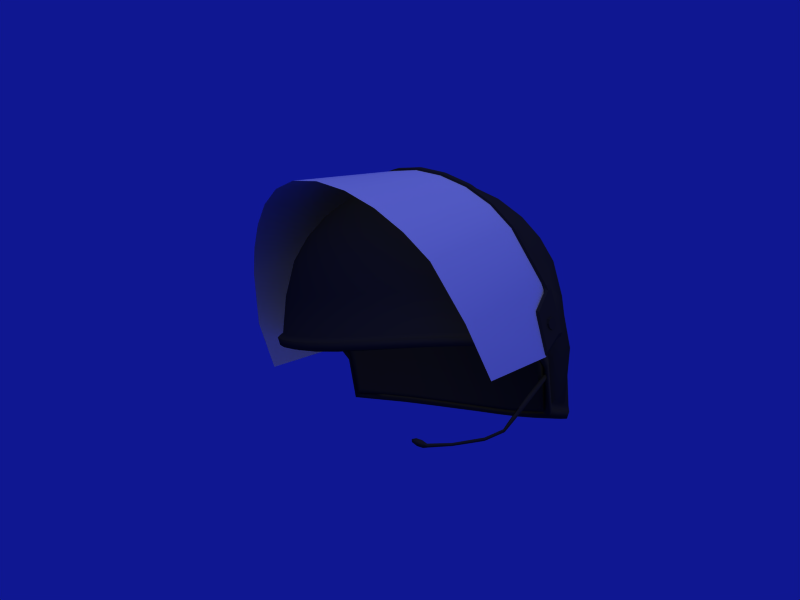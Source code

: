 # Source: Helmet.blend  (saved by Blender 2.53.0; exported with 4.5.12 LTS)
import bpy
from mathutils import Matrix  # noqa: F401  (used for matrix-valued properties, if any)

bpy.ops.wm.read_factory_settings(use_empty=True)
scene = bpy.context.scene
scene.name = 'Scene'

# ---- collections
col_collection_1 = bpy.data.collections.new('Collection 1'); scene.collection.children.link(col_collection_1)

# ---- materials (node trees are filled in below, after node groups)
mat_plastic_dull_bl = bpy.data.materials.new('plastic_dull_bl')
mat_plastic_dull_bl.alpha_threshold = 0.0
mat_plastic_dull_bl.use_transparent_shadow = False
mat_plastic_dull_bl.diffuse_color = (0.1607, 0.1607, 0.1607, 1.0)
mat_plastic_dull_bl.specular_color = (0.7111, 0.7111, 0.7111)
mat_plastic_dull_bl.roughness = 0.5
mat_plastic_dull_bl.specular_intensity = 0.3154
mat_plastic_dull_bl.line_color = (0.0, 0.0, 0.0, 1.0)
mat_plastic_foil = bpy.data.materials.new('plastic foil')
mat_plastic_foil.alpha_threshold = 0.0
mat_plastic_foil.use_transparent_shadow = False
mat_plastic_foil.diffuse_color = (0.8487, 0.8609, 0.8609, 1.0)
mat_plastic_foil.roughness = 0.5
mat_plastic_foil.specular_intensity = 1.765
mat_plastic_foil.line_color = (0.0, 0.0, 0.0, 0.3)

# ---- material node trees

# ---- world
world_world = bpy.data.worlds.new('World'); scene.world = world_world
world_world.color = (0.05994, 0.08933, 0.5705)
world_world.use_sun_shadow = False
world_world.sun_shadow_jitter_overblur = 0.0
world_world.cycles.sampling_method = 'MANUAL'
world_world.cycles.sample_map_resolution = 256

# ---- cameras
cam_camera = bpy.data.cameras.new('Camera')
cam_camera.clip_end = 100.0
cam_camera.lens = 35.0
cam_camera.ortho_scale = 7.314
cam_camera.show_limits = True
cam_camera.dof.focus_distance = 0.0
cam_camera.dof.aperture_fstop = 128.0

# ---- lights
light_spot = bpy.data.lights.new('Spot', 'SUN')
light_spot.transmission_factor = 0.0
light_spot.cutoff_distance = 30.0
light_spot.use_shadow = False
light_spot.angle = 1.571
light_spot.energy = 1.0
light_spot.shadow_buffer_clip_start = 1.001
light_spot.shadow_soft_size = 1.0
light_spot.shadow_cascade_max_distance = 1000.0
light_spot.cycles.use_multiple_importance_sampling = False

# ---- meshes
me_sphere = bpy.data.meshes.new('Sphere')
me_sphere.from_pydata([(0.0, 0.0, 1.014), (0.9808, 0.1442, -0.2853), (0.9619, 0.187, 0.1886), (0.9061, 0.1802, 0.3963), (0.8155, 0.1622, 0.5691), (0.6935, 0.1379, 0.7207), (0.5449, 0.1084, 0.845), (0.3753, 0.07466, 0.9375), (0.1913, 0.03806, 0.9944), (0.1802, 0.07466, 0.9944), (0.3536, 0.1464, 0.9375), (0.5133, 0.2126, 0.845), (0.6533, 0.2706, 0.7207), (0.7682, 0.3182, 0.5691), (0.8536, 0.3536, 0.3963), (0.9061, 0.3757, 0.1458), (0.9239, 0.4596, -0.2358), (0.8315, 0.5735, -0.1479), (0.8155, 0.5484, 0.1406), (0.7682, 0.5133, 0.3963), (0.6913, 0.4619, 0.5691), (0.5879, 0.3928, 0.7207), (0.4619, 0.3087, 0.845), (0.3182, 0.2126, 0.9375), (0.1622, 0.1084, 0.9944), (0.1379, 0.1379, 0.9944), (0.2706, 0.2706, 0.9375), (0.3928, 0.3928, 0.845), (0.5, 0.5, 0.7207), (0.5879, 0.5879, 0.5691), (0.6533, 0.6533, 0.3963), (0.6935, 0.6998, 0.1338), (0.7071, 0.7346, -0.1614), (0.5556, 0.8615, -0.1696), (0.5449, 0.8227, 0.1317), (0.5133, 0.7682, 0.3962), (0.4619, 0.6913, 0.5691), (0.3928, 0.5879, 0.7207), (0.3087, 0.4619, 0.845), (0.2126, 0.3182, 0.9375), (0.1084, 0.1622, 0.9944), (0.07466, 0.1802, 0.9944), (0.1464, 0.3536, 0.9375), (0.2126, 0.5133, 0.845), (0.2706, 0.6533, 0.7207), (0.3182, 0.7682, 0.5691), (0.3536, 0.8536, 0.3962), (0.3753, 0.9137, 0.1324), (0.3827, 0.9482, -0.18), (0.1951, 0.9988, -0.19), (0.1913, 0.9697, 0.1308), (0.1802, 0.9062, 0.3962), (0.1622, 0.8155, 0.5691), (0.1379, 0.6935, 0.7207), (0.1084, 0.5449, 0.845), (0.07466, 0.3753, 0.9375), (0.03806, 0.1913, 0.9944), (-2.134e-08, 0.1951, 0.9944), (-2.516e-08, 0.3827, 0.9375), (-3.811e-08, 0.5556, 0.845), (-5.684e-08, 0.7071, 0.7207), (-5.286e-09, 0.8315, 0.5691), (-8.821e-08, 0.9239, 0.3962), (-9.261e-08, 0.9886, 0.1297), (-2.656e-08, 1.015, -0.1939), (-0.1951, 0.9988, -0.19), (-0.1913, 0.9697, 0.1308), (-0.1802, 0.9062, 0.3962), (-0.1622, 0.8155, 0.5691), (-0.1379, 0.6935, 0.7207), (-0.1084, 0.5449, 0.845), (-0.07466, 0.3753, 0.9375), (-0.03806, 0.1913, 0.9944), (-0.07466, 0.1802, 0.9944), (-0.1464, 0.3536, 0.9375), (-0.2126, 0.5133, 0.845), (-0.2706, 0.6533, 0.7207), (-0.3182, 0.7682, 0.5691), (-0.3536, 0.8536, 0.3962), (-0.3753, 0.9137, 0.1324), (-0.3827, 0.9482, -0.18), (-0.5556, 0.8615, -0.1696), (-0.5449, 0.8227, 0.1317), (-0.5133, 0.7682, 0.3962), (-0.4619, 0.6913, 0.5691), (-0.3928, 0.5879, 0.7207), (-0.3087, 0.4619, 0.845), (-0.2126, 0.3182, 0.9375), (-0.1084, 0.1622, 0.9944), (-0.1379, 0.1379, 0.9944), (-0.2706, 0.2706, 0.9375), (-0.3928, 0.3928, 0.845), (-0.5, 0.5, 0.7207), (-0.5879, 0.5879, 0.5691), (-0.6533, 0.6533, 0.3963), (-0.6935, 0.6998, 0.1338), (-0.7071, 0.7346, -0.1614), (-0.8315, 0.5735, -0.1479), (-0.8155, 0.5484, 0.1406), (-0.7682, 0.5133, 0.3963), (-0.6913, 0.4619, 0.5691), (-0.5879, 0.3928, 0.7207), (-0.4619, 0.3087, 0.845), (-0.3182, 0.2126, 0.9375), (-0.1622, 0.1084, 0.9944), (-0.1802, 0.07466, 0.9944), (-0.3536, 0.1464, 0.9375), (-0.5133, 0.2126, 0.845), (-0.6533, 0.2706, 0.7207), (-0.7682, 0.3182, 0.5691), (-0.8536, 0.3536, 0.3963), (-0.9061, 0.3713, 0.1882), (-0.9239, 0.4596, -0.2358), (-0.9808, 0.1442, -0.2853), (-0.9619, 0.1913, 0.1462), (-0.9061, 0.1802, 0.3963), (-0.8155, 0.1622, 0.5691), (-0.6935, 0.1379, 0.7207), (-0.5449, 0.1084, 0.845), (-0.3753, 0.07466, 0.9375), (-0.1913, 0.03806, 0.9944), (-0.1951, -2.283e-08, 0.9944), (-0.3827, -4.426e-08, 0.9375), (-0.5556, -8.361e-08, 0.845), (-0.7071, -5.118e-08, 0.7207), (-0.8315, -8.732e-08, 0.5691), (-0.9239, -1.44e-07, 0.3963), (-0.9808, 0.00435, 0.0991), (-1.0, -9.398e-08, -0.114), (-0.9808, -0.1951, -0.114), (-0.9619, -0.1913, 0.1462), (-0.9061, -0.1802, 0.3963), (-0.8155, -0.1622, 0.5691), (-0.6935, -0.1379, 0.7207), (-0.5449, -0.1084, 0.845), (-0.3753, -0.07466, 0.9375), (-0.1913, -0.03806, 0.9944), (-0.1802, -0.07466, 0.9944), (-0.3536, -0.1464, 0.9375), (-0.5133, -0.2126, 0.845), (-0.6533, -0.2706, 0.7207), (-0.7682, -0.3182, 0.5691), (-0.8536, -0.3536, 0.3963), (-0.9061, -0.3753, 0.1462), (-0.9239, -0.3827, -0.114), (-0.8315, -0.5555, -0.1142), (-0.8155, -0.5449, 0.1462), (-0.7682, -0.5133, 0.3963), (-0.6913, -0.4619, 0.5691), (-0.5879, -0.3928, 0.7207), (-0.4619, -0.3087, 0.845), (-0.3182, -0.2126, 0.9375), (-0.1622, -0.1084, 0.9944), (-0.1379, -0.1379, 0.9944), (-0.2706, -0.2706, 0.9375), (-0.3928, -0.3928, 0.845), (-0.5, -0.5, 0.7207), (-0.5879, -0.5879, 0.5691), (-0.6533, -0.653, 0.3953), (-0.6935, -0.6927, 0.1427), (-0.7071, -0.706, -0.1189), (-0.5556, -0.8282, -0.1281), (-0.5449, -0.8129, 0.1349), (-0.5133, -0.7669, 0.3907), (-0.4619, -0.691, 0.5676), (-0.3928, -0.5879, 0.7207), (-0.3087, -0.4619, 0.845), (-0.2126, -0.3182, 0.9375), (-0.1084, -0.1622, 0.9944), (-0.07466, -0.1802, 0.9944), (-0.1464, -0.3536, 0.9375), (-0.2126, -0.5133, 0.845), (-0.2706, -0.6532, 0.7203), (-0.3182, -0.7671, 0.5646), (-0.3536, -0.8509, 0.3846), (-0.3753, -0.9014, 0.1256), (-0.3827, -0.9181, -0.1389), (-0.1951, -0.973, -0.1479), (-0.1913, -0.9554, 0.1179), (-0.1802, -0.9023, 0.3796), (-0.1622, -0.8138, 0.5618), (-0.1379, -0.6933, 0.7195), (-0.1084, -0.5449, 0.845), (-0.07466, -0.3753, 0.9375), (-0.03806, -0.1913, 0.9944), (3.603e-08, -0.1951, 0.9944), (5.455e-08, -0.3827, 0.9375), (8.958e-08, -0.5556, 0.845), (7.476e-08, -0.7068, 0.7192), (1.139e-07, -0.8295, 0.5607), (2.054e-07, -0.9196, 0.3776), (2.421e-07, -0.9736, 0.1149), (1.498e-07, -0.9913, -0.1517), (0.1951, -0.973, -0.1479), (0.1913, -0.9554, 0.1179), (0.1802, -0.9023, 0.3796), (0.1622, -0.8138, 0.5618), (0.1379, -0.6933, 0.7195), (0.1084, -0.5449, 0.845), (0.07466, -0.3753, 0.9375), (0.03806, -0.1913, 0.9944), (0.07466, -0.1802, 0.9944), (0.1464, -0.3536, 0.9375), (0.2126, -0.5133, 0.845), (0.2706, -0.6532, 0.7203), (0.3182, -0.7671, 0.5646), (0.3536, -0.8509, 0.3846), (0.3753, -0.9014, 0.1256), (0.3827, -0.9181, -0.1389), (0.5556, -0.8282, -0.1281), (0.5449, -0.8129, 0.1349), (0.5133, -0.7669, 0.3907), (0.4619, -0.691, 0.5676), (0.3928, -0.5879, 0.7207), (0.3087, -0.4619, 0.845), (0.2126, -0.3182, 0.9375), (0.1084, -0.1622, 0.9944), (0.1379, -0.1379, 0.9944), (0.2706, -0.2706, 0.9375), (0.3928, -0.3928, 0.845), (0.5, -0.5, 0.7207), (0.5879, -0.5879, 0.5691), (0.6533, -0.653, 0.3953), (0.6935, -0.6927, 0.1427), (0.7071, -0.706, -0.1189), (0.8315, -0.5555, -0.1142), (0.8155, -0.5449, 0.1462), (0.7682, -0.5133, 0.3963), (0.6913, -0.4619, 0.5691), (0.5879, -0.3928, 0.7207), (0.4619, -0.3087, 0.845), (0.3182, -0.2126, 0.9375), (0.1622, -0.1084, 0.9944), (0.1802, -0.07466, 0.9944), (0.3536, -0.1464, 0.9375), (0.5133, -0.2126, 0.845), (0.6533, -0.2706, 0.7207), (0.7682, -0.3182, 0.5691), (0.8536, -0.3536, 0.3963), (0.9061, -0.3753, 0.1462), (0.9239, -0.3827, -0.114), (0.9808, -0.1951, -0.114), (0.9619, -0.1913, 0.1462), (0.9061, -0.1802, 0.3963), (0.8155, -0.1622, 0.5691), (0.6935, -0.1379, 0.7207), (0.5449, -0.1084, 0.845), (0.3753, -0.07466, 0.9375), (0.1913, -0.03806, 0.9944), (0.1951, 4.849e-08, 0.9944), (0.3827, 4.442e-08, 0.9375), (0.5556, 1.175e-07, 0.845), (0.7071, 1.1e-07, 0.7207), (0.8315, 1.667e-07, 0.5691), (0.9239, 2.496e-07, 0.3963), (0.9808, 0.004351, 0.0991), (1.0, 2.318e-07, -0.114), (-0.9642, 0.2027, -0.6059), (-0.9082, 0.4146, -0.6382), (-0.8174, 0.6202, -0.6698), (-0.6951, 0.7986, -0.7035), (-0.5462, 0.9317, -0.7303), (-0.3762, 1.021, -0.7491), (-0.1918, 1.077, -0.7642), (-2.308e-08, 1.096, -0.7704), (0.1918, 1.077, -0.7642), (0.3762, 1.021, -0.7491), (0.5462, 0.9317, -0.7303), (0.6951, 0.7986, -0.7035), (0.8174, 0.6202, -0.6698), (0.9082, 0.4146, -0.6382), (0.9642, 0.2027, -0.6059), (0.9233, 0.3994, -0.6781), (0.9802, 0.184, -0.6453), (0.9971, 0.1245, -0.3194), (0.831, 0.6084, -0.7101), (0.7067, 0.7903, -0.7428), (0.5552, 0.9265, -0.77), (0.3825, 1.019, -0.7898), (0.195, 1.076, -0.8059), (-1.963e-08, 1.096, -0.8126), (-0.195, 1.076, -0.8059), (-0.3825, 1.019, -0.7898), (-0.5552, 0.9265, -0.77), (-0.7067, 0.7903, -0.7428), (-0.831, 0.6084, -0.7101), (-0.9233, 0.3994, -0.6781), (-0.9971, 0.1245, -0.3194), (-0.9802, 0.184, -0.6453), (1.017, -0.02208, -0.1453), (0.9971, -0.2204, -0.1453), (0.9392, -0.4111, -0.1453), (0.8453, -0.5868, -0.1454), (0.7188, -0.7398, -0.1502), (0.5648, -0.8641, -0.1596), (0.389, -0.9555, -0.1706), (0.1983, -1.011, -0.1798), (1.562e-07, -1.03, -0.1836), (-0.1983, -1.011, -0.1798), (-0.389, -0.9555, -0.1706), (-0.5648, -0.8641, -0.1596), (-0.7188, -0.7398, -0.1502), (-0.8453, -0.5868, -0.1454), (-0.9392, -0.4111, -0.1453), (-0.9971, -0.2204, -0.1453), (-1.017, -0.02208, -0.1453), (-0.9971, 0.1245, -0.3194), (-1.017, -0.02208, -0.1453), (-0.9971, -0.2204, -0.1453), (-0.9392, -0.4111, -0.1453), (-0.8453, -0.5868, -0.1454), (-0.7188, -0.7398, -0.1502), (-0.5648, -0.8641, -0.1596), (-0.389, -0.9555, -0.1706), (-0.1983, -1.011, -0.1798), (1.562e-07, -1.03, -0.1836), (0.1983, -1.011, -0.1798), (0.389, -0.9555, -0.1706), (0.5648, -0.8641, -0.1596), (0.7188, -0.7398, -0.1502), (0.8453, -0.5868, -0.1454), (0.9392, -0.4111, -0.1453), (0.9971, -0.2204, -0.1453), (1.017, -0.02208, -0.1453), (0.9971, 0.1245, -0.3194), (-0.9233, 0.3994, -0.6781), (-0.9802, 0.184, -0.6453), (-0.831, 0.6084, -0.7101), (-0.7067, 0.7903, -0.7428), (-0.5552, 0.9265, -0.77), (-0.3825, 1.019, -0.7898), (-0.195, 1.076, -0.8059), (-1.963e-08, 1.096, -0.8126), (0.195, 1.076, -0.8059), (0.3825, 1.019, -0.7898), (0.5552, 0.9265, -0.77), (0.7067, 0.7903, -0.7428), (0.831, 0.6084, -0.7101), (0.9233, 0.3994, -0.6781), (0.9802, 0.184, -0.6453), (0.9662, 0.1819, -0.6914), (0.9101, 0.3942, -0.7238), (0.9828, 0.1232, -0.3702), (0.8191, 0.6002, -0.7553), (0.6966, 0.7799, -0.7887), (0.5473, 0.9153, -0.8164), (0.377, 1.007, -0.8366), (0.1922, 1.065, -0.8531), (-2.265e-08, 1.085, -0.86), (-0.1922, 1.065, -0.8531), (-0.377, 1.007, -0.8366), (-0.5473, 0.9153, -0.8164), (-0.6966, 0.7799, -0.7887), (-0.8191, 0.6002, -0.7553), (-0.9101, 0.3942, -0.7238), (-0.9828, 0.1232, -0.3702), (-0.9662, 0.1819, -0.6914), (1.002, -0.02127, -0.1985), (0.9828, -0.2168, -0.1985), (0.9258, -0.4047, -0.1985), (0.8332, -0.578, -0.1987), (0.7086, -0.7287, -0.2034), (0.5567, -0.8512, -0.2126), (0.3835, -0.9413, -0.2235), (0.1955, -0.9962, -0.2325), (1.506e-07, -1.015, -0.2363), (-0.1955, -0.9962, -0.2325), (-0.3835, -0.9413, -0.2235), (-0.5567, -0.8512, -0.2126), (-0.7086, -0.7287, -0.2034), (-0.8332, -0.578, -0.1987), (-0.9258, -0.4047, -0.1985), (-0.9828, -0.2168, -0.1985), (-1.002, -0.02127, -0.1985), (0.0, 0.0, 0.9386), (0.9099, 0.1203, -0.2906), (0.889, 0.1771, 0.1363), (0.8372, 0.1665, 0.37), (0.7543, 0.15, 0.5275), (0.6415, 0.1276, 0.6676), (0.504, 0.1003, 0.7827), (0.3472, 0.06906, 0.8682), (0.177, 0.03521, 0.9208), (0.1667, 0.06906, 0.9208), (0.327, 0.1355, 0.8682), (0.4748, 0.1967, 0.7827), (0.6043, 0.2503, 0.6676), (0.7106, 0.2943, 0.5275), (0.7886, 0.3267, 0.37), (0.8371, 0.3484, 0.1351), (0.8535, 0.3642, -0.1295), (0.7679, 0.534, -0.1523), (0.7537, 0.5076, 0.1286), (0.7098, 0.4743, 0.3699), (0.6395, 0.4273, 0.5275), (0.5438, 0.3634, 0.6676), (0.4273, 0.2855, 0.7827), (0.2943, 0.1967, 0.8682), (0.15, 0.1003, 0.9208), (0.1276, 0.1276, 0.9208), (0.2503, 0.2503, 0.8682), (0.3634, 0.3634, 0.7827), (0.4625, 0.4625, 0.6676), (0.5438, 0.5438, 0.5275), (0.6036, 0.6037, 0.3698), (0.641, 0.6478, 0.121), (0.6531, 0.683, -0.1679), (0.5144, 0.7993, -0.1777), (0.504, 0.7612, 0.1185), (0.4743, 0.71, 0.3696), (0.4273, 0.6395, 0.5275), (0.3634, 0.5438, 0.6676), (0.2855, 0.4273, 0.7827), (0.1967, 0.2943, 0.8682), (0.1003, 0.15, 0.9208), (0.06906, 0.1667, 0.9208), (0.1355, 0.327, 0.8682), (0.1967, 0.4748, 0.7827), (0.2503, 0.6043, 0.6676), (0.2943, 0.7106, 0.5275), (0.3267, 0.7889, 0.3695), (0.3476, 0.8452, 0.1195), (0.3556, 0.8788, -0.1885), (0.1817, 0.9255, -0.1984), (0.1774, 0.8971, 0.1184), (0.1666, 0.8375, 0.3694), (0.15, 0.7543, 0.5275), (0.1276, 0.6415, 0.6676), (0.1003, 0.504, 0.7827), (0.06906, 0.3472, 0.8682), (0.03521, 0.177, 0.9208), (-2.134e-08, 0.1805, 0.9208), (-2.516e-08, 0.354, 0.8682), (-3.811e-08, 0.5139, 0.7827), (-5.684e-08, 0.6541, 0.6676), (-5.286e-09, 0.7691, 0.5275), (-8.821e-08, 0.8539, 0.3694), (-9.261e-08, 0.9146, 0.1176), (-2.656e-08, 0.9408, -0.2022), (-0.1817, 0.9255, -0.1984), (-0.1774, 0.8971, 0.1184), (-0.1666, 0.8375, 0.3694), (-0.15, 0.7543, 0.5275), (-0.1276, 0.6415, 0.6676), (-0.1003, 0.504, 0.7827), (-0.06906, 0.3472, 0.8682), (-0.03521, 0.177, 0.9208), (-0.06906, 0.1667, 0.9208), (-0.1355, 0.327, 0.8682), (-0.1967, 0.4748, 0.7827), (-0.2503, 0.6043, 0.6676), (-0.2943, 0.7106, 0.5275), (-0.3267, 0.7889, 0.3695), (-0.3476, 0.8452, 0.1195), (-0.3556, 0.8788, -0.1885), (-0.5144, 0.7993, -0.1777), (-0.504, 0.7612, 0.1185), (-0.4743, 0.71, 0.3696), (-0.4273, 0.6395, 0.5275), (-0.3634, 0.5438, 0.6676), (-0.2855, 0.4273, 0.7827), (-0.1967, 0.2943, 0.8682), (-0.1003, 0.15, 0.9208), (-0.1276, 0.1276, 0.9208), (-0.2503, 0.2503, 0.8682), (-0.3634, 0.3634, 0.7827), (-0.4625, 0.4625, 0.6676), (-0.5438, 0.5438, 0.5275), (-0.6036, 0.6037, 0.3698), (-0.641, 0.6478, 0.121), (-0.6531, 0.683, -0.1679), (-0.7679, 0.534, -0.1523), (-0.7537, 0.5076, 0.1286), (-0.7098, 0.4743, 0.3699), (-0.6395, 0.4273, 0.5275), (-0.5438, 0.3634, 0.6676), (-0.4273, 0.2855, 0.7827), (-0.2943, 0.1967, 0.8682), (-0.15, 0.1003, 0.9208), (-0.1667, 0.06906, 0.9208), (-0.327, 0.1355, 0.8682), (-0.4748, 0.1967, 0.7827), (-0.6043, 0.2503, 0.6676), (-0.7106, 0.2943, 0.5275), (-0.7886, 0.3267, 0.37), (-0.8371, 0.3484, 0.1351), (-0.8535, 0.3642, -0.1295), (-0.9099, 0.1203, -0.2906), (-0.889, 0.1771, 0.1363), (-0.8372, 0.1665, 0.37), (-0.7543, 0.15, 0.5275), (-0.6415, 0.1276, 0.6676), (-0.504, 0.1003, 0.7827), (-0.3472, 0.06906, 0.8682), (-0.177, 0.03521, 0.9208), (-0.1805, -2.283e-08, 0.9208), (-0.354, -4.426e-08, 0.8682), (-0.5139, -8.361e-08, 0.7827), (-0.6541, -5.118e-08, 0.6676), (-0.7691, -8.732e-08, 0.5275), (-0.8536, -1.44e-07, 0.37), (-0.9065, -0.0007097, 0.1356), (-0.9271, -0.0064, -0.1305), (-0.9112, -0.1814, -0.1384), (-0.8892, -0.1769, 0.1351), (-0.8372, -0.1665, 0.37), (-0.7543, -0.15, 0.5275), (-0.6415, -0.1276, 0.6676), (-0.504, -0.1003, 0.7827), (-0.3472, -0.06906, 0.8682), (-0.177, -0.03521, 0.9208), (-0.1667, -0.06906, 0.9208), (-0.327, -0.1355, 0.8682), (-0.4748, -0.1967, 0.7827), (-0.6043, -0.2503, 0.6676), (-0.7106, -0.2943, 0.5275), (-0.7886, -0.3267, 0.37), (-0.8376, -0.3469, 0.1351), (-0.8594, -0.356, -0.1414), (-0.7745, -0.517, -0.1442), (-0.7539, -0.5035, 0.1351), (-0.7098, -0.4741, 0.3701), (-0.6395, -0.4273, 0.5275), (-0.5438, -0.3634, 0.6676), (-0.4273, -0.2855, 0.7827), (-0.2943, -0.1967, 0.8682), (-0.15, -0.1003, 0.9208), (-0.1276, -0.1276, 0.9208), (-0.2503, -0.2503, 0.8682), (-0.3634, -0.3634, 0.7827), (-0.4625, -0.4624, 0.6677), (-0.544, -0.5435, 0.5277), (-0.6039, -0.6029, 0.3693), (-0.6415, -0.6398, 0.1318), (-0.6602, -0.657, -0.1509), (-0.5202, -0.7711, -0.1614), (-0.5045, -0.7506, 0.1242), (-0.475, -0.7076, 0.3652), (-0.4277, -0.6384, 0.5266), (-0.3635, -0.5435, 0.6678), (-0.2855, -0.4273, 0.7827), (-0.1967, -0.2943, 0.8682), (-0.1003, -0.15, 0.9208), (-0.06906, -0.1667, 0.9208), (-0.1355, -0.327, 0.8682), (-0.1967, -0.4747, 0.7827), (-0.2505, -0.6036, 0.6678), (-0.2949, -0.7084, 0.5241), (-0.3276, -0.7851, 0.3597), (-0.3479, -0.8323, 0.1152), (-0.3593, -0.8555, -0.1728), (-0.1836, -0.9072, -0.1821), (-0.1775, -0.8824, 0.1077), (-0.1672, -0.8326, 0.355), (-0.1505, -0.7514, 0.5218), (-0.1278, -0.6404, 0.6673), (-0.1003, -0.5039, 0.7828), (-0.06906, -0.3472, 0.8682), (-0.03521, -0.177, 0.9208), (3.603e-08, -0.1805, 0.9208), (5.455e-08, -0.354, 0.8682), (8.958e-08, -0.5137, 0.7828), (7.476e-08, -0.6529, 0.667), (1.139e-07, -0.766, 0.5209), (2.054e-07, -0.8486, 0.3532), (2.421e-07, -0.8992, 0.1048), (1.498e-07, -0.9246, -0.186), (0.1836, -0.9072, -0.1821), (0.1775, -0.8824, 0.1077), (0.1672, -0.8326, 0.355), (0.1505, -0.7514, 0.5218), (0.1278, -0.6404, 0.6673), (0.1003, -0.5039, 0.7828), (0.06906, -0.3472, 0.8682), (0.03521, -0.177, 0.9208), (0.06906, -0.1667, 0.9208), (0.1355, -0.327, 0.8682), (0.1967, -0.4747, 0.7827), (0.2505, -0.6036, 0.6678), (0.2949, -0.7084, 0.5241), (0.3276, -0.7851, 0.3597), (0.3479, -0.8323, 0.1152), (0.3593, -0.8555, -0.1728), (0.5202, -0.7711, -0.1614), (0.5045, -0.7506, 0.1242), (0.475, -0.7076, 0.3652), (0.4277, -0.6384, 0.5266), (0.3635, -0.5435, 0.6678), (0.2855, -0.4273, 0.7827), (0.1967, -0.2943, 0.8682), (0.1003, -0.15, 0.9208), (0.1276, -0.1276, 0.9208), (0.2503, -0.2503, 0.8682), (0.3634, -0.3634, 0.7827), (0.4625, -0.4624, 0.6677), (0.544, -0.5435, 0.5277), (0.6039, -0.6029, 0.3693), (0.6415, -0.6398, 0.1318), (0.6602, -0.657, -0.1509), (0.7745, -0.517, -0.1442), (0.7539, -0.5035, 0.1351), (0.7098, -0.4741, 0.3701), (0.6395, -0.4273, 0.5275), (0.5438, -0.3634, 0.6676), (0.4273, -0.2855, 0.7827), (0.2943, -0.1967, 0.8682), (0.15, -0.1003, 0.9208), (0.1667, -0.06906, 0.9208), (0.327, -0.1355, 0.8682), (0.4748, -0.1967, 0.7827), (0.6043, -0.2503, 0.6676), (0.7106, -0.2943, 0.5275), (0.7886, -0.3267, 0.37), (0.8376, -0.3469, 0.1351), (0.8594, -0.356, -0.1414), (0.9112, -0.1814, -0.1384), (0.8892, -0.1769, 0.1351), (0.8372, -0.1665, 0.37), (0.7543, -0.15, 0.5275), (0.6415, -0.1276, 0.6676), (0.504, -0.1003, 0.7827), (0.3472, -0.06906, 0.8682), (0.177, -0.03521, 0.9208), (0.1805, 4.849e-08, 0.9208), (0.354, 4.442e-08, 0.8682), (0.5139, 1.175e-07, 0.7827), (0.6541, 1.1e-07, 0.6676), (0.7691, 1.667e-07, 0.5275), (0.8536, 2.496e-07, 0.37), (0.9065, -0.0007092, 0.1356), (0.9271, -0.006399, -0.1305), (-0.895, 0.1748, -0.6133), (-0.8383, 0.3886, -0.6459), (-0.753, 0.5822, -0.676), (-0.6399, 0.7481, -0.7088), (-0.5041, 0.8697, -0.7348), (-0.3484, 0.9518, -0.7535), (-0.1778, 1.003, -0.769), (-2.308e-08, 1.021, -0.7754), (0.1778, 1.003, -0.769), (0.3484, 0.9518, -0.7535), (0.5041, 0.8697, -0.7348), (0.6399, 0.7481, -0.7088), (0.753, 0.5822, -0.676), (0.8383, 0.3886, -0.6459), (0.895, 0.1748, -0.6133), (0.8549, 0.373, -0.6939), (0.9136, 0.1515, -0.6569), (0.932, 0.08873, -0.3298), (0.7669, 0.5709, -0.7209), (0.6511, 0.7403, -0.7487), (0.5125, 0.8649, -0.7719), (0.3539, 0.9494, -0.7899), (0.1803, 1.003, -0.8057), (-1.963e-08, 1.021, -0.8125), (-0.1803, 1.003, -0.8057), (-0.3539, 0.9494, -0.7899), (-0.5125, 0.8649, -0.7719), (-0.6511, 0.7403, -0.7487), (-0.7669, 0.5709, -0.7209), (-0.8549, 0.373, -0.6939), (-0.932, 0.08873, -0.3298), (-0.9136, 0.1515, -0.6569), (0.9481, -0.03342, -0.1736), (0.9358, -0.2084, -0.1869), (0.8851, -0.3889, -0.1921), (0.7999, -0.5558, -0.1965), (0.6838, -0.7017, -0.2045), (0.54, -0.821, -0.2158), (0.3737, -0.9095, -0.2278), (0.1912, -0.9638, -0.2374), (1.562e-07, -0.982, -0.2414), (-0.1912, -0.9638, -0.2374), (-0.3737, -0.9095, -0.2278), (-0.54, -0.821, -0.2158), (-0.6838, -0.7017, -0.2045), (-0.7999, -0.5558, -0.1965), (-0.8851, -0.3889, -0.1921), (-0.9358, -0.2084, -0.1869), (-0.9481, -0.03342, -0.1736), (-0.9335, 0.1606, -0.3025), (-0.945, -0.01162, -0.1256), (-0.9262, -0.2063, -0.1253), (-0.8725, -0.3835, -0.1251), (-0.7852, -0.5468, -0.1251), (-0.6676, -0.689, -0.1297), (-0.5244, -0.8043, -0.139), (-0.3612, -0.889, -0.1499), (-0.1841, -0.9405, -0.159), (1.562e-07, -0.9578, -0.1628), (0.1841, -0.9405, -0.159), (0.3612, -0.889, -0.1499), (0.5244, -0.8043, -0.139), (0.6676, -0.689, -0.1297), (0.7852, -0.5468, -0.1251), (0.8725, -0.3835, -0.1251), (0.9262, -0.2063, -0.1253), (0.945, -0.01162, -0.1256), (0.9335, 0.1606, -0.3025), (-0.8547, 0.3787, -0.656), (-0.9115, 0.2067, -0.6255), (-0.7669, 0.5765, -0.6877), (-0.6507, 0.7456, -0.7206), (-0.5118, 0.8692, -0.7488), (-0.3528, 0.9526, -0.7704), (-0.1794, 1.005, -0.7882), (-1.963e-08, 1.023, -0.7956), (0.1794, 1.005, -0.7882), (0.3528, 0.9526, -0.7704), (0.5118, 0.8692, -0.7488), (0.6507, 0.7456, -0.7206), (0.7669, 0.5765, -0.6877), (0.8547, 0.3787, -0.656), (0.9115, 0.2067, -0.6255), (0.8975, 0.2046, -0.6716), (0.8415, 0.3735, -0.7016), (0.9193, 0.1593, -0.3532), (0.755, 0.5683, -0.7329), (0.6406, 0.7352, -0.7665), (0.5039, 0.858, -0.7951), (0.3474, 0.9414, -0.8172), (0.1766, 0.994, -0.8353), (-2.265e-08, 1.012, -0.843), (-0.1766, 0.994, -0.8353), (-0.3474, 0.9414, -0.8172), (-0.5039, 0.858, -0.7951), (-0.6406, 0.7352, -0.7665), (-0.755, 0.5683, -0.7329), (-0.8415, 0.3735, -0.7016), (-0.9193, 0.1593, -0.3532), (-0.8975, 0.2046, -0.6716), (0.9305, -0.0108, -0.1788), (0.9119, -0.2027, -0.1786), (0.8591, -0.3771, -0.1784), (0.7731, -0.5379, -0.1784), (0.6573, -0.6779, -0.1829), (0.5164, -0.7914, -0.192), (0.3556, -0.8748, -0.2027), (0.1813, -0.9256, -0.2117), (1.506e-07, -0.9426, -0.2155), (-0.1813, -0.9256, -0.2117), (-0.3556, -0.8748, -0.2027), (-0.5164, -0.7914, -0.192), (-0.6573, -0.6779, -0.1829), (-0.7731, -0.5379, -0.1784), (-0.8591, -0.3771, -0.1784), (-0.9119, -0.2027, -0.1786), (-0.9305, -0.0108, -0.1788), (0.938, 0.3967, -0.6111), (0.9958, 0.2053, -0.581), (1.013, 0.1525, -0.2813), (0.9542, 0.4374, -0.235), (-1.013, 0.1525, -0.2813), (-0.9958, 0.2053, -0.581), (-0.938, 0.3967, -0.6111), (-0.9542, 0.4374, -0.235), (1.033, 0.02223, -0.1213), (0.9935, 0.1911, 0.1616), (1.013, 0.02616, 0.07791), (-1.033, 0.02223, -0.1213), (-1.013, 0.02616, 0.07791), (-0.9935, 0.1951, 0.122), (-0.9358, 0.3576, 0.1612), (0.9358, 0.3615, 0.1216)], [], [(255, 2, 3, 254), (254, 3, 4, 253), (253, 4, 5, 252), (252, 5, 6, 251), (251, 6, 7, 250), (250, 7, 8, 249), (8, 0, 249), (9, 0, 8), (7, 10, 9, 8), (6, 11, 10, 7), (5, 12, 11, 6), (4, 13, 12, 5), (3, 14, 13, 4), (2, 15, 14, 3), (16, 17, 18, 15), (15, 18, 19, 14), (14, 19, 20, 13), (13, 20, 21, 12), (12, 21, 22, 11), (11, 22, 23, 10), (10, 23, 24, 9), (24, 0, 9), (25, 0, 24), (23, 26, 25, 24), (22, 27, 26, 23), (21, 28, 27, 22), (20, 29, 28, 21), (19, 30, 29, 20), (18, 31, 30, 19), (17, 32, 31, 18), (32, 33, 34, 31), (31, 34, 35, 30), (30, 35, 36, 29), (29, 36, 37, 28), (28, 37, 38, 27), (27, 38, 39, 26), (26, 39, 40, 25), (40, 0, 25), (41, 0, 40), (39, 42, 41, 40), (38, 43, 42, 39), (37, 44, 43, 38), (36, 45, 44, 37), (35, 46, 45, 36), (34, 47, 46, 35), (33, 48, 47, 34), (48, 49, 50, 47), (47, 50, 51, 46), (46, 51, 52, 45), (45, 52, 53, 44), (44, 53, 54, 43), (43, 54, 55, 42), (42, 55, 56, 41), (56, 0, 41), (57, 0, 56), (55, 58, 57, 56), (54, 59, 58, 55), (53, 60, 59, 54), (52, 61, 60, 53), (51, 62, 61, 52), (50, 63, 62, 51), (49, 64, 63, 50), (64, 65, 66, 63), (63, 66, 67, 62), (62, 67, 68, 61), (61, 68, 69, 60), (60, 69, 70, 59), (59, 70, 71, 58), (58, 71, 72, 57), (72, 0, 57), (73, 0, 72), (71, 74, 73, 72), (70, 75, 74, 71), (69, 76, 75, 70), (68, 77, 76, 69), (67, 78, 77, 68), (66, 79, 78, 67), (65, 80, 79, 66), (80, 81, 82, 79), (79, 82, 83, 78), (78, 83, 84, 77), (77, 84, 85, 76), (76, 85, 86, 75), (75, 86, 87, 74), (74, 87, 88, 73), (88, 0, 73), (89, 0, 88), (87, 90, 89, 88), (86, 91, 90, 87), (85, 92, 91, 86), (84, 93, 92, 85), (83, 94, 93, 84), (82, 95, 94, 83), (81, 96, 95, 82), (96, 97, 98, 95), (95, 98, 99, 94), (94, 99, 100, 93), (93, 100, 101, 92), (92, 101, 102, 91), (91, 102, 103, 90), (90, 103, 104, 89), (104, 0, 89), (105, 0, 104), (103, 106, 105, 104), (102, 107, 106, 103), (101, 108, 107, 102), (100, 109, 108, 101), (99, 110, 109, 100), (98, 111, 110, 99), (97, 112, 111, 98), (111, 114, 115, 110), (110, 115, 116, 109), (109, 116, 117, 108), (108, 117, 118, 107), (107, 118, 119, 106), (106, 119, 120, 105), (120, 0, 105), (121, 0, 120), (119, 122, 121, 120), (118, 123, 122, 119), (117, 124, 123, 118), (116, 125, 124, 117), (115, 126, 125, 116), (114, 127, 126, 115), (128, 129, 130, 127), (127, 130, 131, 126), (126, 131, 132, 125), (125, 132, 133, 124), (124, 133, 134, 123), (123, 134, 135, 122), (122, 135, 136, 121), (136, 0, 121), (137, 0, 136), (135, 138, 137, 136), (134, 139, 138, 135), (133, 140, 139, 134), (132, 141, 140, 133), (131, 142, 141, 132), (130, 143, 142, 131), (129, 144, 143, 130), (144, 145, 146, 143), (143, 146, 147, 142), (142, 147, 148, 141), (141, 148, 149, 140), (140, 149, 150, 139), (139, 150, 151, 138), (138, 151, 152, 137), (152, 0, 137), (153, 0, 152), (151, 154, 153, 152), (150, 155, 154, 151), (149, 156, 155, 150), (148, 157, 156, 149), (147, 158, 157, 148), (146, 159, 158, 147), (145, 160, 159, 146), (160, 161, 162, 159), (159, 162, 163, 158), (158, 163, 164, 157), (157, 164, 165, 156), (156, 165, 166, 155), (155, 166, 167, 154), (154, 167, 168, 153), (168, 0, 153), (169, 0, 168), (167, 170, 169, 168), (166, 171, 170, 167), (165, 172, 171, 166), (164, 173, 172, 165), (163, 174, 173, 164), (162, 175, 174, 163), (161, 176, 175, 162), (176, 177, 178, 175), (175, 178, 179, 174), (174, 179, 180, 173), (173, 180, 181, 172), (172, 181, 182, 171), (171, 182, 183, 170), (170, 183, 184, 169), (184, 0, 169), (185, 0, 184), (183, 186, 185, 184), (182, 187, 186, 183), (181, 188, 187, 182), (180, 189, 188, 181), (179, 190, 189, 180), (178, 191, 190, 179), (177, 192, 191, 178), (192, 193, 194, 191), (191, 194, 195, 190), (190, 195, 196, 189), (189, 196, 197, 188), (188, 197, 198, 187), (187, 198, 199, 186), (186, 199, 200, 185), (200, 0, 185), (201, 0, 200), (199, 202, 201, 200), (198, 203, 202, 199), (197, 204, 203, 198), (196, 205, 204, 197), (195, 206, 205, 196), (194, 207, 206, 195), (193, 208, 207, 194), (208, 209, 210, 207), (207, 210, 211, 206), (206, 211, 212, 205), (205, 212, 213, 204), (204, 213, 214, 203), (203, 214, 215, 202), (202, 215, 216, 201), (216, 0, 201), (217, 0, 216), (215, 218, 217, 216), (214, 219, 218, 215), (213, 220, 219, 214), (212, 221, 220, 213), (211, 222, 221, 212), (210, 223, 222, 211), (209, 224, 223, 210), (224, 225, 226, 223), (223, 226, 227, 222), (222, 227, 228, 221), (221, 228, 229, 220), (220, 229, 230, 219), (219, 230, 231, 218), (218, 231, 232, 217), (232, 0, 217), (233, 0, 232), (231, 234, 233, 232), (230, 235, 234, 231), (229, 236, 235, 230), (228, 237, 236, 229), (227, 238, 237, 228), (226, 239, 238, 227), (225, 240, 239, 226), (240, 241, 242, 239), (239, 242, 243, 238), (238, 243, 244, 237), (237, 244, 245, 236), (236, 245, 246, 235), (235, 246, 247, 234), (234, 247, 248, 233), (248, 0, 233), (249, 0, 248), (247, 250, 249, 248), (246, 251, 250, 247), (245, 252, 251, 246), (244, 253, 252, 245), (243, 254, 253, 244), (242, 255, 254, 243), (241, 256, 255, 242), (112, 97, 259, 258), (97, 96, 260, 259), (96, 81, 261, 260), (81, 80, 262, 261), (80, 65, 263, 262), (65, 64, 264, 263), (64, 49, 265, 264), (49, 48, 266, 265), (48, 33, 267, 266), (33, 32, 268, 267), (32, 17, 269, 268), (17, 16, 270, 269), (270, 271, 273, 272), (271, 1, 274, 273), (269, 270, 272, 275), (268, 269, 275, 276), (267, 268, 276, 277), (266, 267, 277, 278), (265, 266, 278, 279), (264, 265, 279, 280), (263, 264, 280, 281), (262, 263, 281, 282), (261, 262, 282, 283), (260, 261, 283, 284), (259, 260, 284, 285), (258, 259, 285, 286), (113, 257, 288, 287), (257, 258, 286, 288), (1, 256, 289, 274), (256, 241, 290, 289), (241, 240, 291, 290), (240, 225, 292, 291), (225, 224, 293, 292), (224, 209, 294, 293), (209, 208, 295, 294), (208, 193, 296, 295), (193, 192, 297, 296), (192, 177, 298, 297), (177, 176, 299, 298), (176, 161, 300, 299), (161, 160, 301, 300), (160, 145, 302, 301), (145, 144, 303, 302), (144, 129, 304, 303), (129, 128, 305, 304), (128, 113, 287, 305), (305, 287, 306, 307), (304, 305, 307, 308), (303, 304, 308, 309), (302, 303, 309, 310), (301, 302, 310, 311), (300, 301, 311, 312), (299, 300, 312, 313), (298, 299, 313, 314), (297, 298, 314, 315), (296, 297, 315, 316), (295, 296, 316, 317), (294, 295, 317, 318), (293, 294, 318, 319), (292, 293, 319, 320), (291, 292, 320, 321), (290, 291, 321, 322), (289, 290, 322, 323), (274, 289, 323, 324), (288, 286, 325, 326), (287, 288, 326, 306), (286, 285, 327, 325), (285, 284, 328, 327), (284, 283, 329, 328), (283, 282, 330, 329), (282, 281, 331, 330), (281, 280, 332, 331), (280, 279, 333, 332), (279, 278, 334, 333), (278, 277, 335, 334), (277, 276, 336, 335), (276, 275, 337, 336), (275, 272, 338, 337), (273, 274, 324, 339), (272, 273, 339, 338), (338, 339, 340, 341), (339, 324, 342, 340), (337, 338, 341, 343), (336, 337, 343, 344), (335, 336, 344, 345), (334, 335, 345, 346), (333, 334, 346, 347), (332, 333, 347, 348), (331, 332, 348, 349), (330, 331, 349, 350), (329, 330, 350, 351), (328, 329, 351, 352), (327, 328, 352, 353), (325, 327, 353, 354), (306, 326, 356, 355), (326, 325, 354, 356), (324, 323, 357, 342), (323, 322, 358, 357), (322, 321, 359, 358), (321, 320, 360, 359), (320, 319, 361, 360), (319, 318, 362, 361), (318, 317, 363, 362), (317, 316, 364, 363), (316, 315, 365, 364), (315, 314, 366, 365), (314, 313, 367, 366), (313, 312, 368, 367), (312, 311, 369, 368), (311, 310, 370, 369), (310, 309, 371, 370), (309, 308, 372, 371), (308, 307, 373, 372), (307, 306, 355, 373), (376, 375, 630, 629), (377, 376, 629, 628), (378, 377, 628, 627), (379, 378, 627, 626), (380, 379, 626, 625), (381, 380, 625, 624), (382, 381, 624, 623), (623, 374, 382), (382, 374, 383), (383, 384, 381, 382), (384, 385, 380, 381), (385, 386, 379, 380), (386, 387, 378, 379), (387, 388, 377, 378), (388, 389, 376, 377), (389, 390, 375, 376), (392, 391, 390, 389), (393, 392, 389, 388), (394, 393, 388, 387), (395, 394, 387, 386), (396, 395, 386, 385), (397, 396, 385, 384), (398, 397, 384, 383), (383, 374, 398), (398, 374, 399), (399, 400, 397, 398), (400, 401, 396, 397), (401, 402, 395, 396), (402, 403, 394, 395), (403, 404, 393, 394), (404, 405, 392, 393), (405, 406, 391, 392), (408, 407, 406, 405), (409, 408, 405, 404), (410, 409, 404, 403), (411, 410, 403, 402), (412, 411, 402, 401), (413, 412, 401, 400), (414, 413, 400, 399), (399, 374, 414), (414, 374, 415), (415, 416, 413, 414), (416, 417, 412, 413), (417, 418, 411, 412), (418, 419, 410, 411), (419, 420, 409, 410), (420, 421, 408, 409), (421, 422, 407, 408), (424, 423, 422, 421), (425, 424, 421, 420), (426, 425, 420, 419), (427, 426, 419, 418), (428, 427, 418, 417), (429, 428, 417, 416), (430, 429, 416, 415), (415, 374, 430), (430, 374, 431), (431, 432, 429, 430), (432, 433, 428, 429), (433, 434, 427, 428), (434, 435, 426, 427), (435, 436, 425, 426), (436, 437, 424, 425), (437, 438, 423, 424), (440, 439, 438, 437), (441, 440, 437, 436), (442, 441, 436, 435), (443, 442, 435, 434), (444, 443, 434, 433), (445, 444, 433, 432), (446, 445, 432, 431), (431, 374, 446), (446, 374, 447), (447, 448, 445, 446), (448, 449, 444, 445), (449, 450, 443, 444), (450, 451, 442, 443), (451, 452, 441, 442), (452, 453, 440, 441), (453, 454, 439, 440), (456, 455, 454, 453), (457, 456, 453, 452), (458, 457, 452, 451), (459, 458, 451, 450), (460, 459, 450, 449), (461, 460, 449, 448), (462, 461, 448, 447), (447, 374, 462), (462, 374, 463), (463, 464, 461, 462), (464, 465, 460, 461), (465, 466, 459, 460), (466, 467, 458, 459), (467, 468, 457, 458), (468, 469, 456, 457), (469, 470, 455, 456), (472, 471, 470, 469), (473, 472, 469, 468), (474, 473, 468, 467), (475, 474, 467, 466), (476, 475, 466, 465), (477, 476, 465, 464), (478, 477, 464, 463), (463, 374, 478), (478, 374, 479), (479, 480, 477, 478), (480, 481, 476, 477), (481, 482, 475, 476), (482, 483, 474, 475), (483, 484, 473, 474), (484, 485, 472, 473), (485, 486, 471, 472), (488, 487, 486, 485), (489, 488, 485, 484), (490, 489, 484, 483), (491, 490, 483, 482), (492, 491, 482, 481), (493, 492, 481, 480), (494, 493, 480, 479), (479, 374, 494), (494, 374, 495), (495, 496, 493, 494), (496, 497, 492, 493), (497, 498, 491, 492), (498, 499, 490, 491), (499, 500, 489, 490), (500, 501, 488, 489), (501, 502, 487, 488), (504, 503, 502, 501), (505, 504, 501, 500), (506, 505, 500, 499), (507, 506, 499, 498), (508, 507, 498, 497), (509, 508, 497, 496), (510, 509, 496, 495), (495, 374, 510), (510, 374, 511), (511, 512, 509, 510), (512, 513, 508, 509), (513, 514, 507, 508), (514, 515, 506, 507), (515, 516, 505, 506), (516, 517, 504, 505), (517, 518, 503, 504), (520, 519, 518, 517), (521, 520, 517, 516), (522, 521, 516, 515), (523, 522, 515, 514), (524, 523, 514, 513), (525, 524, 513, 512), (526, 525, 512, 511), (511, 374, 526), (526, 374, 527), (527, 528, 525, 526), (528, 529, 524, 525), (529, 530, 523, 524), (530, 531, 522, 523), (531, 532, 521, 522), (532, 533, 520, 521), (533, 534, 519, 520), (536, 535, 534, 533), (537, 536, 533, 532), (538, 537, 532, 531), (539, 538, 531, 530), (540, 539, 530, 529), (541, 540, 529, 528), (542, 541, 528, 527), (527, 374, 542), (542, 374, 543), (543, 544, 541, 542), (544, 545, 540, 541), (545, 546, 539, 540), (546, 547, 538, 539), (547, 548, 537, 538), (548, 549, 536, 537), (549, 550, 535, 536), (552, 551, 550, 549), (553, 552, 549, 548), (554, 553, 548, 547), (555, 554, 547, 546), (556, 555, 546, 545), (557, 556, 545, 544), (558, 557, 544, 543), (543, 374, 558), (558, 374, 559), (559, 560, 557, 558), (560, 561, 556, 557), (561, 562, 555, 556), (562, 563, 554, 555), (563, 564, 553, 554), (564, 565, 552, 553), (565, 566, 551, 552), (568, 567, 566, 565), (569, 568, 565, 564), (570, 569, 564, 563), (571, 570, 563, 562), (572, 571, 562, 561), (573, 572, 561, 560), (574, 573, 560, 559), (559, 374, 574), (574, 374, 575), (575, 576, 573, 574), (576, 577, 572, 573), (577, 578, 571, 572), (578, 579, 570, 571), (579, 580, 569, 570), (580, 581, 568, 569), (581, 582, 567, 568), (584, 583, 582, 581), (585, 584, 581, 580), (586, 585, 580, 579), (587, 586, 579, 578), (588, 587, 578, 577), (589, 588, 577, 576), (590, 589, 576, 575), (575, 374, 590), (590, 374, 591), (591, 592, 589, 590), (592, 593, 588, 589), (593, 594, 587, 588), (594, 595, 586, 587), (595, 596, 585, 586), (596, 597, 584, 585), (597, 598, 583, 584), (600, 599, 598, 597), (601, 600, 597, 596), (602, 601, 596, 595), (603, 602, 595, 594), (604, 603, 594, 593), (605, 604, 593, 592), (606, 605, 592, 591), (591, 374, 606), (606, 374, 607), (607, 608, 605, 606), (608, 609, 604, 605), (609, 610, 603, 604), (610, 611, 602, 603), (611, 612, 601, 602), (612, 613, 600, 601), (613, 614, 599, 600), (616, 615, 614, 613), (617, 616, 613, 612), (618, 617, 612, 611), (619, 618, 611, 610), (620, 619, 610, 609), (621, 620, 609, 608), (622, 621, 608, 607), (607, 374, 622), (622, 374, 623), (623, 624, 621, 622), (624, 625, 620, 621), (625, 626, 619, 620), (626, 627, 618, 619), (627, 628, 617, 618), (628, 629, 616, 617), (629, 630, 615, 616), (632, 486, 487, 631), (633, 471, 486, 632), (634, 470, 471, 633), (635, 455, 470, 634), (636, 454, 455, 635), (637, 439, 454, 636), (638, 438, 439, 637), (639, 423, 438, 638), (640, 422, 423, 639), (641, 407, 422, 640), (642, 406, 407, 641), (643, 391, 406, 642), (644, 390, 391, 643), (645, 375, 390, 644), (647, 645, 644, 646), (648, 375, 645, 647), (646, 644, 643, 649), (649, 643, 642, 650), (650, 642, 641, 651), (651, 641, 640, 652), (652, 640, 639, 653), (653, 639, 638, 654), (654, 638, 637, 655), (655, 637, 636, 656), (656, 636, 635, 657), (657, 635, 634, 658), (658, 634, 633, 659), (659, 633, 632, 660), (662, 631, 487, 661), (660, 632, 631, 662), (663, 630, 375, 648), (664, 615, 630, 663), (665, 614, 615, 664), (666, 599, 614, 665), (667, 598, 599, 666), (668, 583, 598, 667), (669, 582, 583, 668), (670, 567, 582, 669), (671, 566, 567, 670), (672, 551, 566, 671), (673, 550, 551, 672), (674, 535, 550, 673), (675, 534, 535, 674), (676, 519, 534, 675), (677, 518, 519, 676), (678, 503, 518, 677), (679, 502, 503, 678), (661, 487, 502, 679), (680, 661, 679, 681), (681, 679, 678, 682), (682, 678, 677, 683), (683, 677, 676, 684), (684, 676, 675, 685), (685, 675, 674, 686), (686, 674, 673, 687), (687, 673, 672, 688), (688, 672, 671, 689), (689, 671, 670, 690), (690, 670, 669, 691), (691, 669, 668, 692), (692, 668, 667, 693), (693, 667, 666, 694), (694, 666, 665, 695), (695, 665, 664, 696), (696, 664, 663, 697), (697, 663, 648, 698), (699, 660, 662, 700), (700, 662, 661, 680), (701, 659, 660, 699), (702, 658, 659, 701), (703, 657, 658, 702), (704, 656, 657, 703), (705, 655, 656, 704), (706, 654, 655, 705), (707, 653, 654, 706), (708, 652, 653, 707), (709, 651, 652, 708), (710, 650, 651, 709), (711, 649, 650, 710), (712, 646, 649, 711), (698, 648, 647, 713), (713, 647, 646, 712), (714, 713, 712, 715), (716, 698, 713, 714), (715, 712, 711, 717), (717, 711, 710, 718), (718, 710, 709, 719), (719, 709, 708, 720), (720, 708, 707, 721), (721, 707, 706, 722), (722, 706, 705, 723), (723, 705, 704, 724), (724, 704, 703, 725), (725, 703, 702, 726), (726, 702, 701, 727), (727, 701, 699, 728), (730, 700, 680, 729), (728, 699, 700, 730), (731, 697, 698, 716), (732, 696, 697, 731), (733, 695, 696, 732), (734, 694, 695, 733), (735, 693, 694, 734), (736, 692, 693, 735), (737, 691, 692, 736), (738, 690, 691, 737), (739, 689, 690, 738), (740, 688, 689, 739), (741, 687, 688, 740), (742, 686, 687, 741), (743, 685, 686, 742), (744, 684, 685, 743), (745, 683, 684, 744), (746, 682, 683, 745), (747, 681, 682, 746), (729, 680, 681, 747), (353, 352, 726, 727), (342, 357, 731, 716), (361, 362, 736, 735), (359, 360, 734, 733), (357, 358, 732, 731), (373, 355, 729, 747), (349, 348, 722, 723), (350, 349, 723, 724), (364, 365, 739, 738), (363, 364, 738, 737), (346, 345, 719, 720), (360, 361, 735, 734), (367, 368, 742, 741), (343, 341, 715, 717), (341, 340, 714, 715), (372, 373, 747, 746), (371, 372, 746, 745), (340, 342, 716, 714), (345, 344, 718, 719), (347, 346, 720, 721), (366, 367, 741, 740), (370, 371, 745, 744), (368, 369, 743, 742), (365, 366, 740, 739), (351, 350, 724, 725), (362, 363, 737, 736), (352, 351, 725, 726), (344, 343, 717, 718), (356, 354, 728, 730), (358, 359, 733, 732), (348, 347, 721, 722), (369, 370, 744, 743), (355, 356, 730, 729), (354, 353, 727, 728), (271, 270, 748, 749), (1, 271, 749, 750), (270, 16, 751, 748), (257, 113, 752, 753), (258, 257, 753, 754), (112, 258, 754, 755), (256, 1, 750, 756), (2, 255, 758, 757), (255, 256, 756, 758), (113, 128, 759, 752), (128, 127, 760, 759), (127, 114, 761, 760), (114, 111, 762, 761), (111, 112, 755, 762), (16, 15, 763, 751), (15, 2, 757, 763), (751, 750, 749, 748), (752, 755, 754, 753), (752, 759, 760, 761), (755, 752, 761, 762), (750, 751, 763, 757), (756, 750, 757, 758)])
me_sphere.polygons.foreach_set('use_smooth', [True] * 794)
me_sphere.materials.append(mat_plastic_dull_bl)
me_sphere.use_remesh_preserve_volume = False
me_sphere.use_remesh_preserve_attributes = False
me_sphere.use_mirror_vertex_groups = False
me_sphere.update()
me_tube = bpy.data.meshes.new('Tube')
me_tube.from_pydata([(0.9908, 0.05337, -1.615), (0.9458, -0.283, -1.766), (0.8088, -0.6296, -1.823), (0.6845, -0.7993, -1.895), (0.533, -0.9487, -1.973), (0.3601, -1.067, -2.052), (0.1725, -1.144, -2.118), (-0.02262, -1.172, -2.146), (-0.2177, -1.144, -2.118), (-0.4053, -1.067, -2.052), (-0.5782, -0.9487, -1.973), (-0.7297, -0.7993, -1.895), (-0.8541, -0.6296, -1.823), (-0.9911, -0.283, -1.766), (-1.036, 0.05337, -1.615), (0.9908, 0.04104, 0.241), (0.9458, -0.283, 0.2339), (0.8088, -0.6215, 0.241), (0.6845, -0.773, 0.2376), (0.533, -0.8974, 0.2044), (0.3601, -0.9896, 0.1648), (0.1725, -1.048, 0.1378), (-0.02262, -1.068, 0.1284), (-0.2177, -1.048, 0.1378), (-0.4053, -0.9896, 0.1648), (-0.5782, -0.8974, 0.2044), (-0.7297, -0.773, 0.2376), (-0.8541, -0.6215, 0.241), (-0.9911, -0.283, 0.2339), (-1.036, 0.04104, 0.241), (0.9908, 0.1156, -0.2082), (-1.036, 0.1156, -0.2082)], [], [(1, 16, 17, 2), (2, 17, 18, 3), (3, 18, 19, 4), (4, 19, 20, 5), (5, 20, 21, 6), (6, 21, 22, 7), (7, 22, 23, 8), (8, 23, 24, 9), (9, 24, 25, 10), (10, 25, 26, 11), (11, 26, 27, 12), (12, 27, 28, 13), (30, 16, 1), (0, 30, 1), (30, 15, 16), (31, 13, 28), (29, 31, 28), (31, 14, 13)])
me_tube.polygons.foreach_set('use_smooth', [True] * 18)
me_tube.materials.append(mat_plastic_foil)
me_tube.use_remesh_preserve_volume = False
me_tube.use_remesh_preserve_attributes = False
me_tube.use_mirror_vertex_groups = False
me_tube.update()
me_tube_001 = bpy.data.meshes.new('Tube.001')
me_tube_001.from_pydata([(0.9597, -0.2552, 0.2488), (0.9185, -0.3391, 0.244), (0.9568, -0.2561, 0.2486), (-0.9637, -0.3391, 0.244), (-1.005, -0.2552, 0.2488), (-1.002, -0.2561, 0.2486), (0.8152, -0.6038, 0.2313), (0.8122, -0.6036, 0.231), (0.8149, -0.6029, 0.2313), (-0.8574, -0.6036, 0.231), (-0.8604, -0.6038, 0.2313), (-0.8601, -0.6029, 0.2313), (0.6916, -0.76, 0.2276), (0.6917, -0.7603, 0.2276), (0.6892, -0.7603, 0.2274), (0.799, -0.6278, 0.2303), (0.7995, -0.6298, 0.2304), (0.7879, -0.6467, 0.2302), (-0.8442, -0.6278, 0.2303), (-0.8331, -0.6467, 0.2302), (-0.8447, -0.6298, 0.2304), (-0.7369, -0.76, 0.2276), (-0.7344, -0.7603, 0.2274), (-0.7369, -0.7603, 0.2276), (0.5411, -0.8896, 0.1965), (0.5411, -0.8902, 0.1965), (0.5385, -0.8895, 0.1961), (0.6737, -0.7787, 0.2254), (0.6739, -0.7807, 0.2253), (0.655, -0.7987, 0.2211), (-0.719, -0.7787, 0.2254), (-0.7002, -0.7987, 0.2211), (-0.7192, -0.7807, 0.2253), (-0.5863, -0.8896, 0.1965), (-0.5837, -0.8895, 0.1961), (-0.5864, -0.8902, 0.1965), (0.3684, -0.9863, 0.1572), (0.3683, -0.9869, 0.1572), (0.3664, -0.9859, 0.1568), (0.5224, -0.9023, 0.1924), (0.5223, -0.9039, 0.1923), (0.4994, -0.918, 0.187), (-0.5676, -0.9023, 0.1924), (-0.5447, -0.918, 0.187), (-0.5675, -0.9039, 0.1923), (-0.4136, -0.9863, 0.1572), (-0.4117, -0.9859, 0.1568), (-0.4135, -0.9869, 0.1572), (0.1806, -1.048, 0.1296), (0.1805, -1.048, 0.1296), (0.1798, -1.047, 0.1294), (0.3504, -0.9939, 0.1538), (0.3501, -0.9951, 0.1538), (0.3301, -1.002, 0.1511), (-0.3956, -0.9939, 0.1538), (-0.3753, -1.002, 0.1511), (-0.3953, -0.9951, 0.1538), (-0.2259, -1.048, 0.1296), (-0.2251, -1.047, 0.1294), (-0.2258, -1.048, 0.1296), (-0.01431, -1.07, 0.1193), (-0.01431, -1.07, 0.1193), (-0.01431, -1.07, 0.1193), (0.1637, -1.052, 0.128), (0.1634, -1.052, 0.128), (0.1544, -1.054, 0.1276), (-0.2089, -1.052, 0.128), (-0.1996, -1.054, 0.1276), (-0.2087, -1.052, 0.128), (-0.03093, -1.07, 0.1193), (-0.03093, -1.07, 0.1193), (-0.03093, -1.07, 0.1193), (-1.035, 0.05639, 0.248), (-1.038, 0.05556, 0.3275), (-1.033, 0.05767, 0.3268), (-1.035, 0.0565, 0.248), (0.9923, 0.05556, 0.3275), (0.9902, 0.05639, 0.248), (0.99, 0.0565, 0.248), (0.9882, 0.05767, 0.3268), (0.9491, -0.2131, 0.2649), (0.949, -0.2141, 0.3455), (0.9715, 0.0484, 0.3268), (0.9713, 0.04614, 0.248), (0.7993, -0.5958, 0.2436), (0.7993, -0.5956, 0.3313), (0.9413, -0.2462, 0.3459), (0.9408, -0.2477, 0.2653), (0.6795, -0.7533, 0.2384), (0.6795, -0.753, 0.3296), (0.7856, -0.6191, 0.3304), (0.7856, -0.6193, 0.2428), (0.531, -0.8825, 0.2055), (0.531, -0.8822, 0.2998), (0.6628, -0.7702, 0.3272), (0.6628, -0.7705, 0.2364), (0.3611, -0.9786, 0.1649), (0.3611, -0.9783, 0.2618), (0.5141, -0.8938, 0.2959), (0.5141, -0.8941, 0.2017), (0.177, -1.04, 0.1366), (0.177, -1.039, 0.235), (0.3448, -0.9854, 0.2588), (0.3448, -0.9857, 0.1617), (-0.01434, -1.062, 0.1264), (-0.01434, -1.062, 0.225), (0.1607, -1.043, 0.2335), (0.1607, -1.043, 0.135), (-0.206, -1.043, 0.135), (-0.206, -1.043, 0.2335), (-0.0309, -1.062, 0.225), (-0.0309, -1.062, 0.1264), (-0.39, -0.9857, 0.1617), (-0.39, -0.9854, 0.2588), (-0.2222, -1.039, 0.235), (-0.2222, -1.04, 0.1366), (-0.5594, -0.8941, 0.2017), (-0.5594, -0.8938, 0.2959), (-0.4064, -0.9783, 0.2618), (-0.4064, -0.9786, 0.1648), (-0.7081, -0.7705, 0.2364), (-0.7081, -0.7702, 0.3272), (-0.5762, -0.8822, 0.2998), (-0.5762, -0.8825, 0.2055), (-0.8309, -0.6193, 0.2428), (-0.8309, -0.6191, 0.3304), (-0.7247, -0.753, 0.3296), (-0.7247, -0.7533, 0.2384), (-0.9861, -0.2477, 0.2653), (-0.9865, -0.2462, 0.3459), (-0.8446, -0.5956, 0.3313), (-0.8446, -0.5958, 0.2436), (-1.017, 0.04614, 0.248), (-1.017, 0.0484, 0.3268), (-0.9942, -0.2141, 0.3455), (-0.9944, -0.2131, 0.2649), (-1.028, -0.2327, 0.2655), (-1.028, -0.2324, 0.349), (-1.051, 0.03137, 0.3298), (-1.051, 0.02874, 0.2506), (-0.8734, -0.6119, 0.2478), (-0.8734, -0.6117, 0.3325), (-1.02, -0.2627, 0.3494), (-1.02, -0.263, 0.2659), (-0.7497, -0.7696, 0.2425), (-0.7497, -0.7693, 0.3307), (-0.8578, -0.6375, 0.3315), (-0.8578, -0.6378, 0.2468), (-0.5961, -0.8992, 0.2095), (-0.5961, -0.8989, 0.3013), (-0.7307, -0.7884, 0.328), (-0.7307, -0.7887, 0.2403), (-0.4202, -0.9957, 0.1685), (-0.4202, -0.9954, 0.2636), (-0.5769, -0.9117, 0.297), (-0.5769, -0.912, 0.2054), (-0.2292, -1.057, 0.1397), (-0.2292, -1.057, 0.2372), (-0.402, -1.003, 0.2604), (-0.402, -1.003, 0.1651), (-0.0309, -1.079, 0.129), (-0.0309, -1.079, 0.2275), (-0.2121, -1.06, 0.2357), (-0.2121, -1.061, 0.138), (0.1669, -1.061, 0.138), (0.1669, -1.06, 0.2357), (-0.01434, -1.079, 0.2275), (-0.01434, -1.079, 0.129), (0.3568, -1.003, 0.1651), (0.3568, -1.003, 0.2604), (0.184, -1.057, 0.2372), (0.184, -1.057, 0.1397), (0.5317, -0.912, 0.2054), (0.5317, -0.9117, 0.297), (0.375, -0.9954, 0.2636), (0.375, -0.9957, 0.1685), (0.6854, -0.7887, 0.2403), (0.6854, -0.7884, 0.328), (0.5509, -0.8989, 0.3013), (0.5509, -0.8992, 0.2095), (0.8126, -0.6378, 0.2468), (0.8126, -0.6375, 0.3315), (0.7045, -0.7693, 0.3307), (0.7045, -0.7696, 0.2425), (0.9748, -0.263, 0.2659), (0.9748, -0.2627, 0.3494), (0.8281, -0.6117, 0.3325), (0.8281, -0.6119, 0.2478), (1.005, 0.02874, 0.2506), (1.006, 0.03137, 0.3298), (0.9823, -0.2324, 0.349), (0.9823, -0.2327, 0.2655), (0.9869, 0.03291, 0.3457), (0.9882, 0.03899, 0.3453), (0.9878, 0.03879, 0.3453), (-1.033, 0.03899, 0.3453), (-1.032, 0.03291, 0.3457), (-1.033, 0.03879, 0.3453), (0.9665, -0.2218, 0.3635), (0.9673, -0.2231, 0.3636), (0.9665, -0.2218, 0.3635), (-1.013, -0.2232, 0.3636), (-1.012, -0.2218, 0.3635), (-1.012, -0.2218, 0.3635), (0.9185, -0.3388, 0.3592), (0.9597, -0.2548, 0.364), (0.9561, -0.2539, 0.3637), (-1.005, -0.2548, 0.364), (-0.9637, -0.3388, 0.3592), (-1.001, -0.2539, 0.3637), (0.8122, -0.6033, 0.3462), (0.8152, -0.6034, 0.3465), (0.8149, -0.6025, 0.3465), (-0.8604, -0.6034, 0.3465), (-0.8574, -0.6033, 0.3462), (-0.8601, -0.6025, 0.3465), (0.6917, -0.76, 0.3428), (0.6916, -0.7596, 0.3428), (0.6892, -0.76, 0.3426), (0.7995, -0.6295, 0.3456), (0.799, -0.6274, 0.3455), (0.7879, -0.6463, 0.3454), (-0.8331, -0.6463, 0.3454), (-0.8442, -0.6274, 0.3455), (-0.8447, -0.6295, 0.3456), (-0.7344, -0.76, 0.3426), (-0.7369, -0.7596, 0.3428), (-0.7369, -0.76, 0.3428), (0.5411, -0.8899, 0.3117), (0.5411, -0.8892, 0.3117), (0.5385, -0.8892, 0.3113), (0.6739, -0.7803, 0.3405), (0.6737, -0.7783, 0.3406), (0.655, -0.7984, 0.3363), (-0.7002, -0.7984, 0.3363), (-0.719, -0.7783, 0.3406), (-0.7192, -0.7803, 0.3405), (-0.5837, -0.8892, 0.3113), (-0.5863, -0.8892, 0.3117), (-0.5864, -0.8899, 0.3117), (0.3683, -0.9865, 0.2724), (0.3684, -0.986, 0.2724), (0.3664, -0.9855, 0.272), (0.5223, -0.9035, 0.3075), (0.5224, -0.9019, 0.3076), (0.4994, -0.9177, 0.3022), (-0.5447, -0.9177, 0.3022), (-0.5676, -0.9019, 0.3076), (-0.5675, -0.9035, 0.3075), (-0.4117, -0.9855, 0.272), (-0.4136, -0.986, 0.2724), (-0.4135, -0.9865, 0.2724), (0.1805, -1.048, 0.2448), (0.1806, -1.047, 0.2448), (0.1798, -1.047, 0.2446), (0.3501, -0.9947, 0.269), (0.3504, -0.9936, 0.269), (0.3301, -1.002, 0.2663), (-0.3753, -1.002, 0.2663), (-0.3956, -0.9936, 0.269), (-0.3953, -0.9947, 0.269), (-0.2251, -1.047, 0.2446), (-0.2259, -1.047, 0.2448), (-0.2258, -1.048, 0.2448), (-0.01431, -1.07, 0.2345), (-0.01431, -1.07, 0.2345), (-0.01431, -1.07, 0.2345), (0.1634, -1.052, 0.2432), (0.1637, -1.051, 0.2432), (0.1544, -1.053, 0.2428), (-0.1996, -1.053, 0.2428), (-0.2089, -1.051, 0.2432), (-0.2087, -1.052, 0.2432), (-0.03093, -1.07, 0.2345), (-0.03093, -1.07, 0.2345), (-0.03093, -1.07, 0.2345), (-1.009, -0.235, 0.2317), (-1.012, -0.2371, 0.2341), (-1.011, -0.1557, -0.08989), (-1.008, -0.1539, -0.09015), (0.9667, -0.2371, 0.2341), (0.9638, -0.235, 0.2317), (0.9626, -0.1539, -0.09015), (0.9659, -0.1557, -0.08989), (-1.035, 0.05915, 0.2098), (-1.035, 0.05915, 0.2098), (-1.033, 0.1142, -0.1633), (-1.037, 0.1122, -0.1634), (0.9901, 0.05915, 0.2098), (0.9901, 0.05915, 0.2098), (0.9922, 0.1122, -0.1634), (0.9882, 0.1142, -0.1633), (0.9492, -0.2077, 0.2285), (0.9713, 0.04849, 0.2096), (0.9712, 0.1039, -0.1582), (0.9493, -0.1282, -0.09428), (-1.017, 0.04849, 0.2096), (-0.9944, -0.2077, 0.2285), (-0.9946, -0.1282, -0.09428), (-1.016, 0.1039, -0.1582), (-1.028, -0.2279, 0.2335), (-1.051, 0.03108, 0.2122), (-1.051, 0.08694, -0.1561), (-1.028, -0.1457, -0.09169), (1.005, 0.03108, 0.2122), (0.9824, -0.2279, 0.2335), (0.9828, -0.1457, -0.09169), (1.005, 0.08694, -0.1561), (-1.012, -0.1338, -0.1112), (-1.012, -0.1338, -0.1112), (-1.012, -0.1338, -0.1112), (0.9667, -0.1338, -0.1112), (0.9667, -0.1338, -0.1112), (0.9667, -0.1338, -0.1112), (-1.032, 0.09332, -0.174), (-1.033, 0.09869, -0.1755), (-1.033, 0.09851, -0.1754), (0.988, 0.09869, -0.1755), (0.9867, 0.09333, -0.174), (0.9876, 0.09851, -0.1754)], [], [(2, 0, 1), (4, 5, 3), (7, 8, 6), (10, 11, 9), (13, 14, 12), (16, 17, 15), (19, 20, 18), (22, 23, 21), (25, 26, 24), (28, 29, 27), (31, 32, 30), (34, 35, 33), (37, 38, 36), (40, 41, 39), (43, 44, 42), (46, 47, 45), (49, 50, 48), (52, 53, 51), (55, 56, 54), (58, 59, 57), (61, 62, 60), (64, 65, 63), (67, 68, 66), (70, 71, 69), (74, 75, 72, 73), (78, 79, 76, 77), (82, 83, 80, 81), (86, 87, 84, 85), (90, 91, 88, 89), (94, 95, 92, 93), (98, 99, 96, 97), (102, 103, 100, 101), (106, 107, 104, 105), (110, 111, 108, 109), (114, 115, 112, 113), (118, 119, 116, 117), (122, 123, 120, 121), (126, 127, 124, 125), (130, 131, 128, 129), (134, 135, 132, 133), (138, 139, 136, 137), (142, 143, 140, 141), (146, 147, 144, 145), (150, 151, 148, 149), (154, 155, 152, 153), (158, 159, 156, 157), (162, 163, 160, 161), (166, 167, 164, 165), (170, 171, 168, 169), (174, 175, 172, 173), (178, 179, 176, 177), (182, 183, 180, 181), (186, 187, 184, 185), (190, 191, 188, 189), (193, 194, 192), (196, 197, 195), (199, 200, 198), (202, 203, 201), (205, 206, 204), (208, 209, 207), (211, 212, 210), (214, 215, 213), (217, 218, 216), (220, 221, 219), (223, 224, 222), (226, 227, 225), (229, 230, 228), (232, 233, 231), (235, 236, 234), (238, 239, 237), (241, 242, 240), (244, 245, 243), (247, 248, 246), (250, 251, 249), (253, 254, 252), (256, 257, 255), (259, 260, 258), (262, 263, 261), (265, 266, 264), (268, 269, 267), (271, 272, 270), (274, 275, 273), (278, 279, 276, 277), (282, 283, 280, 281), (286, 287, 284, 285), (290, 291, 288, 289), (294, 295, 292, 293), (298, 299, 296, 297), (302, 303, 300, 301), (306, 307, 304, 305), (309, 310, 308), (312, 313, 311), (315, 316, 314), (318, 319, 317), (0, 8, 7, 1), (280, 0, 2, 281), (87, 2, 1, 84), (3, 9, 11, 4), (131, 3, 5, 128), (276, 5, 4, 277), (15, 7, 6, 16), (187, 6, 8, 184), (9, 18, 20, 10), (143, 11, 10, 140), (12, 15, 17, 13), (91, 12, 14, 88), (27, 14, 13, 28), (183, 17, 16, 180), (18, 21, 23, 19), (147, 20, 19, 144), (127, 22, 21, 124), (22, 30, 32, 23), (24, 27, 29, 25), (95, 24, 26, 92), (39, 26, 25, 40), (179, 29, 28, 176), (30, 33, 35, 31), (151, 32, 31, 148), (123, 34, 33, 120), (34, 42, 44, 35), (36, 39, 41, 37), (99, 36, 38, 96), (51, 38, 37, 52), (175, 41, 40, 172), (42, 45, 47, 43), (155, 44, 43, 152), (119, 46, 45, 116), (46, 54, 56, 47), (48, 51, 53, 49), (103, 48, 50, 100), (63, 50, 49, 64), (171, 53, 52, 168), (54, 57, 59, 55), (159, 56, 55, 156), (115, 58, 57, 112), (58, 66, 68, 59), (60, 63, 65, 61), (107, 60, 62, 104), (70, 62, 61, 71), (167, 65, 64, 164), (66, 69, 71, 67), (163, 68, 67, 160), (111, 70, 69, 108), (138, 73, 72, 139), (73, 195, 197, 74), (75, 285, 284, 72), (74, 133, 132, 75), (76, 189, 188, 77), (288, 78, 77, 289), (193, 76, 79, 194), (82, 79, 78, 83), (86, 81, 80, 87), (81, 192, 194, 82), (83, 293, 292, 80), (90, 85, 84, 91), (85, 204, 206, 86), (94, 89, 88, 95), (89, 218, 217, 90), (98, 93, 92, 99), (93, 230, 229, 94), (102, 97, 96, 103), (97, 242, 241, 98), (106, 101, 100, 107), (101, 254, 253, 102), (110, 105, 104, 111), (105, 266, 265, 106), (114, 109, 108, 115), (109, 274, 273, 110), (118, 113, 112, 119), (113, 262, 261, 114), (122, 117, 116, 123), (117, 250, 249, 118), (126, 121, 120, 127), (121, 238, 237, 122), (130, 125, 124, 131), (125, 226, 225, 126), (134, 129, 128, 135), (129, 209, 208, 130), (133, 197, 196, 134), (135, 297, 296, 132), (142, 137, 136, 143), (137, 201, 203, 138), (139, 301, 300, 136), (146, 141, 140, 147), (141, 213, 215, 142), (150, 145, 144, 151), (145, 222, 224, 146), (154, 149, 148, 155), (149, 234, 236, 150), (158, 153, 152, 159), (153, 246, 248, 154), (162, 157, 156, 163), (157, 258, 260, 158), (166, 161, 160, 167), (161, 270, 272, 162), (170, 165, 164, 171), (165, 267, 269, 166), (174, 169, 168, 175), (169, 255, 257, 170), (178, 173, 172, 179), (173, 243, 245, 174), (182, 177, 176, 183), (177, 231, 233, 178), (186, 181, 180, 187), (181, 219, 221, 182), (190, 185, 184, 191), (185, 212, 211, 186), (189, 200, 199, 190), (191, 305, 304, 188), (200, 193, 192, 198), (195, 203, 202, 196), (205, 199, 198, 206), (201, 207, 209, 202), (212, 205, 204, 210), (207, 215, 214, 208), (219, 211, 210, 220), (213, 224, 223, 214), (216, 221, 220, 217), (231, 216, 218, 232), (222, 227, 226, 223), (227, 236, 235, 225), (228, 233, 232, 229), (243, 228, 230, 244), (234, 239, 238, 235), (239, 248, 247, 237), (240, 245, 244, 241), (255, 240, 242, 256), (246, 251, 250, 247), (251, 260, 259, 249), (252, 257, 256, 253), (267, 252, 254, 268), (258, 263, 262, 259), (263, 272, 271, 261), (264, 269, 268, 265), (275, 264, 266, 273), (270, 275, 274, 271), (303, 278, 277, 300), (279, 298, 297, 276), (308, 279, 278, 309), (295, 282, 281, 292), (283, 306, 305, 280), (282, 311, 313, 283), (299, 286, 285, 296), (287, 302, 301, 284), (286, 316, 315, 287), (307, 290, 289, 304), (291, 294, 293, 288), (319, 291, 290, 317), (294, 319, 318, 295), (316, 299, 298, 314), (302, 310, 309, 303), (312, 307, 306, 313), (310, 315, 314, 308), (317, 312, 311, 318), (188, 304, 289, 77), (191, 0, 280, 305), (6, 187, 180, 16), (28, 17, 183, 176), (40, 29, 179, 172), (52, 41, 175, 168), (64, 53, 171, 164), (67, 65, 167, 160), (55, 68, 163, 156), (43, 56, 159, 152), (31, 44, 155, 148), (19, 32, 151, 144), (20, 147, 140, 10), (4, 136, 300, 277), (72, 284, 301, 139), (132, 296, 285, 75), (135, 5, 276, 297), (21, 3, 131, 124), (33, 22, 127, 120), (45, 34, 123, 116), (57, 46, 119, 112), (69, 58, 115, 108), (70, 111, 104, 62), (50, 60, 107, 100), (38, 48, 103, 96), (26, 36, 99, 92), (14, 24, 95, 88), (1, 12, 91, 84), (2, 80, 292, 281), (78, 288, 293, 83), (79, 82, 194), (192, 86, 206, 198), (210, 90, 217, 220), (218, 94, 229, 232), (230, 98, 241, 244), (242, 102, 253, 256), (254, 106, 265, 268), (110, 273, 266, 105), (109, 261, 271, 274), (113, 249, 259, 262), (117, 237, 247, 250), (121, 225, 235, 238), (125, 214, 223, 226), (129, 196, 202, 209), (74, 197, 133), (138, 203, 195, 73), (201, 142, 215, 207), (146, 224, 213, 141), (222, 150, 236, 227), (234, 154, 248, 239), (246, 158, 260, 251), (258, 162, 272, 263), (161, 264, 275, 270), (170, 257, 267, 165), (252, 267, 257), (174, 245, 255, 169), (240, 255, 245), (178, 233, 243, 173), (228, 243, 233), (182, 221, 231, 177), (216, 231, 221), (186, 211, 219, 181), (185, 199, 205, 212), (76, 193, 200, 189), (278, 303, 309), (279, 308, 314, 298), (283, 313, 306), (295, 318, 311, 282), (287, 315, 310, 302), (286, 299, 316), (307, 312, 317, 290), (291, 319, 294), (0, 191, 184, 8), (17, 28, 13), (29, 40, 25), (41, 52, 37), (53, 64, 49), (65, 67, 71, 61), (68, 55, 59), (56, 43, 47), (44, 31, 35), (32, 19, 23), (136, 4, 11, 143), (5, 135, 128), (3, 21, 18, 9), (22, 33, 30), (34, 45, 42), (46, 57, 54), (58, 69, 66), (60, 50, 63), (48, 38, 51), (36, 26, 39), (24, 14, 27), (12, 1, 7, 15), (80, 2, 87), (86, 192, 81), (90, 210, 204, 85), (94, 218, 89), (98, 230, 93), (102, 242, 97), (106, 254, 101), (261, 109, 114), (249, 113, 118), (237, 117, 122), (225, 121, 126), (214, 125, 130, 208), (196, 129, 134), (142, 201, 137), (150, 222, 145), (154, 234, 149), (158, 246, 153), (162, 258, 157), (264, 161, 166, 269), (199, 185, 190)])
me_tube_001.materials.append(mat_plastic_dull_bl)
me_tube_001.use_remesh_preserve_volume = False
me_tube_001.use_remesh_preserve_attributes = False
me_tube_001.use_mirror_vertex_groups = False
me_tube_001.update()
me_tube_004 = bpy.data.meshes.new('Tube.004')
me_tube_004.from_pydata([(0.7071, 0.7071, -1.0), (1.0, -4.371e-08, -1.0), (0.7071, -0.7071, -1.0), (-8.742e-08, -1.0, -1.0), (-0.7071, -0.7071, -1.0), (-1.0, 1.192e-08, -1.0), (-0.7071, 0.7071, -1.0), (-3.02e-07, 1.0, -1.0), (0.7071, 0.7071, 1.0), (1.0, 6.159e-07, 1.0), (0.7071, -0.7071, 1.0), (-2.385e-08, -1.0, 1.0), (-0.7071, -0.7071, 1.0), (-1.0, 6.636e-07, 1.0), (-0.7071, 0.7071, 1.0), (1.303e-06, 1.0, 1.0), (0.0, 0.0, -1.0), (0.0, 0.0, 1.0)], [], [(16, 0, 1), (17, 9, 8), (16, 1, 2), (17, 10, 9), (16, 2, 3), (17, 11, 10), (16, 3, 4), (17, 12, 11), (16, 4, 5), (17, 13, 12), (16, 5, 6), (17, 14, 13), (16, 6, 7), (17, 15, 14), (7, 0, 16), (17, 8, 15), (0, 8, 9, 1), (1, 9, 10, 2), (2, 10, 11, 3), (3, 11, 12, 4), (4, 12, 13, 5), (5, 13, 14, 6), (6, 14, 15, 7), (8, 0, 7, 15)])
me_tube_004.materials.append(mat_plastic_dull_bl)
me_tube_004.use_remesh_preserve_volume = False
me_tube_004.use_remesh_preserve_attributes = False
me_tube_004.use_mirror_vertex_groups = False
me_tube_004.update()
me_tube_003 = bpy.data.meshes.new('Tube.003')
me_tube_003.from_pydata([(0.7071, 0.7071, -1.0), (1.0, -4.371e-08, -1.0), (0.7071, -0.7071, -1.0), (-8.742e-08, -1.0, -1.0), (-0.7071, -0.7071, -1.0), (-1.0, 1.192e-08, -1.0), (-0.7071, 0.7071, -1.0), (-3.02e-07, 1.0, -1.0), (0.7071, 0.7071, 1.0), (1.0, 6.159e-07, 1.0), (0.7071, -0.7071, 1.0), (-2.385e-08, -1.0, 1.0), (-0.7071, -0.7071, 1.0), (-1.0, 6.636e-07, 1.0), (-0.7071, 0.7071, 1.0), (1.303e-06, 1.0, 1.0), (0.0, 0.0, -1.0), (0.0, 0.0, 1.0)], [], [(16, 0, 1), (17, 9, 8), (16, 1, 2), (17, 10, 9), (16, 2, 3), (17, 11, 10), (16, 3, 4), (17, 12, 11), (16, 4, 5), (17, 13, 12), (16, 5, 6), (17, 14, 13), (16, 6, 7), (17, 15, 14), (7, 0, 16), (17, 8, 15), (0, 8, 9, 1), (1, 9, 10, 2), (2, 10, 11, 3), (3, 11, 12, 4), (4, 12, 13, 5), (5, 13, 14, 6), (6, 14, 15, 7), (8, 0, 7, 15)])
me_tube_003.materials.append(mat_plastic_dull_bl)
me_tube_003.use_remesh_preserve_volume = False
me_tube_003.use_remesh_preserve_attributes = False
me_tube_003.use_mirror_vertex_groups = False
me_tube_003.update()
me_tube_002 = bpy.data.meshes.new('Tube.002')
me_tube_002.from_pydata([(0.7071, 25.61, 0.8778), (0.9659, 24.61, 0.8788), (0.2588, 23.94, 0.8777), (-0.7071, 24.27, 0.8756), (-0.9659, 25.27, 0.8746), (-0.2588, 25.94, 0.8756), (0.7071, 16.92, 3.488), (0.9659, 15.91, 3.488), (0.2588, 15.19, 3.487), (-0.7071, 15.5, 3.487), (-0.9659, 16.51, 3.488), (-0.2588, 17.23, 3.488), (3.679e-07, 16.22, 3.488), (0.7008, 25.63, 0.8638), (-0.2565, 25.94, 0.8807), (-0.9572, 25.25, 0.8936), (-0.7008, 24.25, 0.8895), (0.2565, 23.94, 0.8726), (0.9572, 24.63, 0.8598), (-0.4647, 30.79, -0.447), (-0.2868, 30.1, -0.4503), (-0.7728, 29.74, -0.4094), (-1.437, 30.07, -0.3668), (-1.614, 30.74, -0.3659), (-1.129, 31.11, -0.4052), (-4.054, 32.43, -1.451), (-4.635, 32.77, -1.388), (-5.054, 32.46, -1.343), (-4.892, 31.82, -1.36), (-4.311, 31.48, -1.422), (-3.893, 31.78, -1.468), (-9.756, 31.93, -3.054), (-9.595, 31.35, -3.056), (-10.01, 31.19, -2.998), (-10.58, 31.59, -2.941), (-10.74, 32.14, -2.939), (-10.33, 32.31, -2.996), (-10.3, 32.31, -2.984), (-9.851, 31.93, -3.086), (-10.61, 32.13, -2.895), (-10.48, 31.59, -2.908), (-10.04, 31.19, -3.01), (-9.725, 31.35, -3.099), (-14.98, 31.14, -4.105), (-14.86, 30.41, -4.122), (-15.18, 30.07, -4.057), (-15.62, 30.47, -3.975), (-15.74, 31.19, -3.959), (-15.42, 31.53, -4.024), (-16.75, 31.64, -4.13), (-15.88, 30.91, -4.284), (-17.39, 30.89, -4.012), (-17.15, 29.42, -4.049), (-16.28, 28.67, -4.206), (-15.64, 29.42, -4.323), (-17.59, 30.14, -4.439), (-17.35, 28.65, -4.478), (-17.99, 27.87, -4.363), (-18.86, 28.59, -4.208), (-19.1, 30.08, -4.169), (-18.46, 30.85, -4.285), (-19.67, 29.29, -4.433), (-19.35, 29.04, -4.489), (-19.9, 29.0, -4.392), (-19.81, 28.46, -4.406), (-19.5, 28.21, -4.461), (-19.27, 28.5, -4.503), (-19.58, 28.75, -4.447)], [], [(12, 7, 6), (12, 8, 7), (12, 9, 8), (12, 10, 9), (12, 11, 10), (12, 6, 11), (0, 6, 7, 1), (1, 7, 8, 2), (2, 8, 9, 3), (3, 9, 10, 4), (4, 10, 11, 5), (6, 0, 5, 11), (5, 0, 13, 14), (4, 5, 14, 15), (3, 4, 15, 16), (2, 3, 16, 17), (1, 2, 17, 18), (0, 1, 18, 13), (13, 18, 20, 19), (18, 17, 21, 20), (17, 16, 22, 21), (16, 15, 23, 22), (15, 14, 24, 23), (14, 13, 19, 24), (24, 19, 25, 26), (23, 24, 26, 27), (22, 23, 27, 28), (21, 22, 28, 29), (20, 21, 29, 30), (19, 20, 30, 25), (25, 30, 32, 31), (30, 29, 33, 32), (29, 28, 34, 33), (28, 27, 35, 34), (27, 26, 36, 35), (26, 25, 31, 36), (36, 31, 38, 37), (35, 36, 37, 39), (34, 35, 39, 40), (33, 34, 40, 41), (32, 33, 41, 42), (31, 32, 42, 38), (38, 42, 44, 43), (42, 41, 45, 44), (41, 40, 46, 45), (40, 39, 47, 46), (39, 37, 48, 47), (37, 38, 43, 48), (48, 43, 50, 49), (47, 48, 49, 51), (46, 47, 51, 52), (45, 46, 52, 53), (44, 45, 53, 54), (43, 44, 54, 50), (50, 54, 56, 55), (54, 53, 57, 56), (53, 52, 58, 57), (52, 51, 59, 58), (51, 49, 60, 59), (49, 50, 55, 60), (60, 55, 62, 61), (59, 60, 61, 63), (58, 59, 63, 64), (57, 58, 64, 65), (56, 57, 65, 66), (55, 56, 66, 62), (61, 62, 67), (67, 63, 61), (67, 64, 63), (67, 65, 64), (67, 66, 65), (67, 62, 66)])
me_tube_002.polygons.foreach_set('use_smooth', [True] * 72)
me_tube_002.materials.append(mat_plastic_dull_bl)
me_tube_002.use_remesh_preserve_volume = False
me_tube_002.use_remesh_preserve_attributes = False
me_tube_002.use_mirror_vertex_groups = False
me_tube_002.update()

# ---- objects
ob_helmet = bpy.data.objects.new('Helmet', me_sphere)
ob_visor = bpy.data.objects.new('Visor', me_tube)
ob_visorrim = bpy.data.objects.new('VisorRim', me_tube_001)
ob_bolt1 = bpy.data.objects.new('Bolt1', me_tube_004)
ob_bolt2 = bpy.data.objects.new('Bolt2', me_tube_003)
ob_mike = bpy.data.objects.new('Mike', me_tube_002)
ob_lamp = bpy.data.objects.new('Lamp', light_spot)
ob_camera = bpy.data.objects.new('Camera', cam_camera)

# ---- transforms, parenting, visibility, modifiers, constraints
ob_helmet.location = (0.0, 0.0, 0.0)
ob_helmet.scale = (1.0, 1.083, 1.0)
ob_helmet.empty_display_type = 'ARROWS'
ob_helmet.lineart.crease_threshold = 0.0
ob_visor.parent = ob_helmet
ob_visor.matrix_parent_inverse = Matrix(((1.0, 0.0, 0.0, 0.0), (0.0, 0.9232, 0.0, 0.0), (0.0, 0.0, 1.0, 0.0), (0.0, 0.0, 0.0, 1.0)))
ob_visor.location = (0.01696, 0.05088, -0.1266)
ob_visor.rotation_euler = (-1.244, -1.173e-16, 6.653e-17)
ob_visor.scale = (1.051, 1.145, 0.4269)
ob_visor.empty_display_type = 'ARROWS'
ob_visor.lineart.crease_threshold = 0.0
ob_visorrim.parent = ob_visor
ob_visorrim.matrix_parent_inverse = Matrix(((0.9679, 2.033e-19, -7.332e-18, -0.01642), (1.834e-19, 0.872, 0.04839, -0.01743), (1.774e-17, -0.1298, 2.339, 0.3526), (0.0, 0.0, 0.0, 1.0)))
ob_visorrim.location = (0.01696, 0.02827, -0.165)
ob_visorrim.rotation_euler = (0.06181, -4.17e-18, 6.361e-20)
ob_visorrim.scale = (1.033, 1.145, 0.4269)
ob_visorrim.empty_display_type = 'ARROWS'
ob_visorrim.lineart.crease_threshold = 0.0
ob_bolt1.parent = ob_visorrim
ob_bolt1.matrix_parent_inverse = Matrix(((0.9515, 7.421e-17, 1.148e-16, -0.01614), (7.737e-17, 0.2852, -0.8254, -0.1181), (-2.64e-16, 2.214, 0.7649, 0.02108), (0.0, 0.0, 0.0, 1.0)))
ob_bolt1.location = (-1.063, 0.05925, -0.06153)
ob_bolt1.rotation_euler = (-1.571, -1.367e-16, -1.571)
ob_bolt1.scale = (0.04155, 0.04155, 0.02401)
ob_bolt1.empty_display_type = 'ARROWS'
ob_bolt1.lineart.crease_threshold = 0.0
ob_bolt2.parent = ob_visorrim
ob_bolt2.matrix_parent_inverse = Matrix(((0.9515, 7.421e-17, 1.148e-16, -0.01614), (7.737e-17, 0.2852, -0.8254, -0.1181), (-2.64e-16, 2.214, 0.7649, 0.02108), (0.0, 0.0, 0.0, 1.0)))
ob_bolt2.location = (1.053, 0.05925, -0.06153)
ob_bolt2.rotation_euler = (-1.571, -1.367e-16, -1.571)
ob_bolt2.scale = (0.04155, 0.04155, 0.02401)
ob_bolt2.empty_display_type = 'ARROWS'
ob_bolt2.lineart.crease_threshold = 0.0
ob_mike.parent = ob_helmet
ob_mike.matrix_parent_inverse = Matrix(((1.0, 0.0, 0.0, 0.0), (0.0, 0.9232, 0.0, 0.0), (0.0, 0.0, 1.0, 0.0), (0.0, 0.0, 0.0, 1.0)))
ob_mike.location = (0.9531, -0.3149, -0.2025)
ob_mike.rotation_euler = (-1.428, -1.076e-16, 2.211e-16)
ob_mike.scale = (0.01784, 0.01766, 0.1247)
ob_mike.empty_display_type = 'ARROWS'
ob_mike.lineart.crease_threshold = 0.0
ob_lamp.location = (4.076, -1.32, 6.214)
ob_lamp.rotation_euler = (0.6503, 0.05522, 1.154)
ob_lamp.lock_rotations_4d = False
ob_lamp.empty_display_type = 'ARROWS'
ob_lamp.color = (0.0, 0.0, 0.0, 0.0)
ob_lamp.lineart.crease_threshold = 0.0
ob_camera.location = (3.898, -4.337, -0.03936)
ob_camera.rotation_euler = (1.597, 7.16e-17, 0.764)
ob_camera.lock_rotations_4d = False
ob_camera.empty_display_type = 'ARROWS'
ob_camera.color = (0.0, 0.0, 0.0, 0.0)
ob_camera.display_type = 'WIRE'
ob_camera.lineart.crease_threshold = 0.0

# ---- collection membership
col_collection_1.objects.link(ob_helmet)
col_collection_1.objects.link(ob_visor)
col_collection_1.objects.link(ob_visorrim)
col_collection_1.objects.link(ob_bolt1)
col_collection_1.objects.link(ob_bolt2)
col_collection_1.objects.link(ob_mike)
col_collection_1.objects.link(ob_lamp)
col_collection_1.objects.link(ob_camera)

# ---- scene / render settings (as saved in the file)
scene.camera = ob_camera
scene.frame_start = 1; scene.frame_end = 1; scene.frame_set(1)
scene.render.engine = 'BLENDER_EEVEE_NEXT'
scene.render.image_settings.compression = 90
scene.render.resolution_x = 640
scene.render.resolution_y = 480
scene.render.resolution_percentage = 50
scene.render.dither_intensity = 0.0
scene.render.bake_margin = 2
scene.render.bake_bias = 0.0
scene.render.use_stamp_render_time = False
scene.render.stamp_font_size = 8
scene.cycles.use_denoising = False
scene.cycles.samples = 10
scene.cycles.sampling_pattern = 'TABULATED_SOBOL'
scene.cycles.light_sampling_threshold = 0.0
scene.cycles.use_adaptive_sampling = False
scene.cycles.use_light_tree = False
scene.cycles.blur_glossy = 0.0
scene.cycles.volume_bounces = 1
scene.cycles.pixel_filter_type = 'GAUSSIAN'
scene.cycles.sample_clamp_indirect = 0.0
scene.view_settings.view_transform = 'Raw'
bpy.context.view_layer.update()
